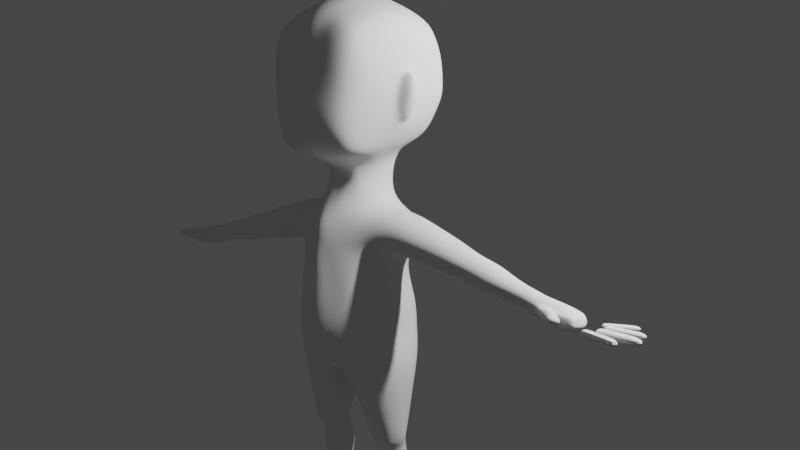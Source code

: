 # Source: cartoon-body-ready-for-rig.blend  (saved by Blender 2.91.10; exported with 4.5.12 LTS)
import bpy
from mathutils import Matrix  # noqa: F401  (used for matrix-valued properties, if any)

bpy.ops.wm.read_factory_settings(use_empty=True)
scene = bpy.context.scene
scene.name = 'Scene'

# ---- collections
col_collection = bpy.data.collections.new('Collection'); scene.collection.children.link(col_collection)

# ---- world
world_world = bpy.data.worlds.new('World'); scene.world = world_world
world_world.use_nodes = True; world_world.node_tree.nodes.clear()
_N = world_world.node_tree.nodes; _L = world_world.node_tree.links
n0 = _N.new('ShaderNodeOutputWorld'); n0.name = 'World Output'; n0.location = (300, 300)
n1 = _N.new('ShaderNodeBackground'); n1.name = 'Background'; n1.location = (10, 300)
n1.inputs[0].default_value = (0.05088, 0.05088, 0.05088, 1.0)
_L.new(n1.outputs[0], n0.inputs[0])
n0.is_active_output = True
world_world.color = (0.05088, 0.05088, 0.05088)
world_world.use_sun_shadow = False
world_world.sun_shadow_jitter_overblur = 0.0

# ---- cameras
cam_camera = bpy.data.cameras.new('Camera')
cam_camera.clip_end = 100.0
cam_camera.ortho_scale = 7.314

# ---- lights
light_light = bpy.data.lights.new('Light', 'POINT')
light_light.transmission_factor = 0.0
light_light.energy = 1000.0
light_light.shadow_soft_size = 0.1
light_light.shadow_maximum_resolution = 0.006
light_light.use_absolute_resolution = True

# ---- meshes
me_cube = bpy.data.meshes.new('Cube')
me_cube.from_pydata([(0.4308, -0.5134, -0.5281), (0.4661, -0.5, 0.5011), (0.4635, 0.434, -0.402), (0.4931, 0.4457, 0.5137), (0.3477, 0.4728, -0.429), (0.1464, 0.5189, -0.411), (0.0, 0.5357, -0.451), (0.0, 0.587, 0.6081), (0.1292, 0.5591, 0.6003), (0.3663, 0.4988, 0.5607), (0.5331, 0.4869, 0.3864), (0.5659, 0.5212, 0.2253), (0.5736, 0.5306, -0.0332), (0.5636, 0.524, -0.113), (0.5168, 0.4838, -0.2652), (0.4598, -0.3469, -0.555), (0.4852, -0.1206, -0.4938), (0.5023, 0.1092, -0.4951), (0.4903, 0.3271, -0.4606), (0.5299, 0.325, 0.5568), (0.561, 0.1067, 0.5995), (0.5444, -0.1566, 0.5892), (0.5062, -0.3544, 0.5482), (0.4938, -0.5384, 0.3719), (0.4919, -0.571, 0.2066), (0.4507, -0.5893, -0.07884), (0.4433, -0.5905, -0.1727), (0.4374, -0.5775, -0.364), (0.0, -0.5819, -0.6065), (0.1132, -0.5762, -0.578), (0.3262, -0.5323, -0.5862), (0.3525, -0.5479, 0.5483), (0.1299, -0.5763, 0.5896), (0.0, -0.5982, 0.6022), (0.0, 0.6581, -0.2962), (0.0, 0.7236, -0.1197), (0.0, 0.7571, 0.03976), (0.0, 0.7587, 0.2425), (0.0, 0.6979, 0.4477), (0.1274, 0.6335, -0.284), (0.1351, 0.7017, -0.1213), (0.1417, 0.7335, 0.05176), (0.1393, 0.7303, 0.2445), (0.1321, 0.6734, 0.4381), (0.3791, 0.5555, -0.2591), (0.4095, 0.6163, -0.09614), (0.4163, 0.6269, -0.01724), (0.4109, 0.6211, 0.2393), (0.3895, 0.5718, 0.4126), (0.5686, 0.3557, -0.3053), (0.631, 0.3838, -0.1346), (0.6434, 0.3872, -0.04801), (0.6344, 0.3765, 0.2287), (0.5914, 0.3508, 0.4068), (0.5916, 0.08846, -0.3294), (0.6096, 0.1016, -0.1755), (0.6285, 0.1074, -0.02556), (0.6219, 0.03237, 0.1479), (0.6297, 0.1176, 0.4286), (0.5567, -0.1849, -0.3417), (0.5976, -0.1587, -0.1927), (0.6116, -0.1667, -0.03563), (0.613, -0.09182, 0.1459), (0.6039, -0.1613, 0.4211), (0.5012, -0.3958, -0.3758), (0.5303, -0.4112, -0.1782), (0.5402, -0.4139, -0.08248), (0.5703, -0.4046, 0.2167), (0.5522, -0.3803, 0.3972), (0.3344, -0.6567, -0.3962), (0.328, -0.6725, -0.1836), (0.3332, -0.6688, -0.08099), (0.3634, -0.6459, 0.2184), (0.3643, -0.6117, 0.3973), (0.1264, -0.7246, -0.4364), (0.1324, -0.7632, -0.236), (0.1334, -0.7487, -0.01906), (0.1316, -0.7227, 0.2081), (0.1298, -0.6747, 0.4195), (0.0, -0.7514, -0.4423), (0.0, -0.7979, -0.2287), (0.0, -0.7907, -0.03288), (0.0, -0.7635, 0.2084), (0.0, -0.705, 0.4339), (0.0, 0.3136, -0.6427), (0.1047, 0.3105, -0.6436), (0.2582, 0.2498, -0.5816), (0.2923, 0.1106, -0.6585), (0.298, -0.03549, -0.6952), (0.0, -0.2305, -0.7333), (0.08428, -0.2463, -0.7383), (0.2427, -0.144, -0.6674), (0.3879, 0.3583, 0.6361), (0.1322, 0.3837, 0.7229), (0.0, 0.4132, 0.7324), (0.4086, 0.1181, 0.7053), (0.1372, 0.1382, 0.7933), (0.0, 0.1535, 0.8075), (0.3995, -0.1614, 0.6918), (0.1373, -0.1482, 0.7919), (0.0, -0.1535, 0.8027), (0.3758, -0.3809, 0.6278), (0.133, -0.4029, 0.7175), (0.0, -0.4165, 0.7272), (0.5929, 0.01453, -0.2963), (0.621, 0.06643, -0.174), (0.6503, 0.07162, -0.02597), (0.6722, 0.01775, 0.1493), (0.5862, -0.06829, -0.3027), (0.6172, -0.1206, -0.1852), (0.647, -0.1261, -0.03183), (0.6666, -0.07262, 0.1485), (0.6539, -0.004618, -0.2607), (0.7016, 0.02276, -0.1544), (0.761, 0.02645, -0.01296), (0.7274, -0.001703, 0.1252), (0.6518, -0.04645, -0.2621), (0.7034, -0.07191, -0.1557), (0.765, -0.07465, -0.01142), (0.7239, -0.04772, 0.123), (0.3594, -0.4136, -2.301), (0.4394, -0.2273, -1.137), (0.3983, 0.3822, -2.258), (0.4855, 0.2416, -1.165), (0.1706, 0.4515, -2.398), (0.0, 0.5244, -2.366), (0.0, 0.4265, -1.207), (0.1364, 0.3706, -1.225), (0.4279, 0.3128, -1.264), (0.4018, 0.3483, -1.373), (0.4745, 0.2925, -1.445), (0.3197, 0.3901, -1.858), (0.3861, 0.3991, -2.022), (0.4763, -0.1874, -2.259), (0.4992, 0.1522, -2.25), (0.522, 0.1353, -1.111), (0.5075, -0.05383, -1.084), (0.4042, -0.3032, -1.239), (0.3873, -0.3333, -1.355), (0.4414, -0.2638, -1.435), (0.3741, -0.4027, -1.92), (0.3638, -0.4274, -2.077), (0.0, -0.5527, -2.475), (0.1422, -0.4811, -2.475), (0.09286, -0.459, -1.194), (0.0, -0.51, -1.189), (0.0, 0.5615, -2.11), (0.0, 0.5417, -1.92), (0.0, 0.468, -1.548), (0.0, 0.4351, -1.435), (0.0, 0.4297, -1.328), (0.1569, 0.5141, -2.099), (0.1344, 0.4831, -1.887), (0.1151, 0.4165, -1.548), (0.1193, 0.4181, -1.426), (0.1279, 0.4067, -1.321), (0.354, -0.3701, -0.5845), (0.4662, 0.1516, -2.019), (0.4097, 0.1391, -1.81), (0.4773, 0.0909, -1.484), (0.4692, -0.1692, -2.038), (0.4329, -0.1576, -1.849), (0.4705, -0.1157, -1.498), (0.3834, 0.3742, -0.4658), (0.3865, 0.1147, -0.5684), (0.1349, 0.401, -0.518), (0.09619, -0.373, -0.6596), (0.3827, -0.06784, -0.5922), (0.1675, -0.5555, -2.18), (0.1685, -0.5386, -1.926), (0.1126, -0.5093, -1.51), (0.08542, -0.5222, -1.393), (0.0915, -0.5018, -1.287), (0.0, -0.6372, -2.191), (0.0, -0.6425, -1.934), (0.0, -0.5909, -1.497), (0.0, -0.555, -1.4), (0.0, -0.538, -1.297), (0.3133, 0.3871, -0.4877), (0.0, -0.3693, -0.6718), (0.0, 0.205, -2.629), (0.07942, 0.217, -2.578), (0.0, -0.2361, -2.662), (0.07741, -0.2592, -2.621), (0.3837, -0.2822, -0.5937), (0.3873, 0.2928, -0.5143), (0.0, 0.4143, -0.5454), (0.0879, 0.2917, -0.9877), (0.0, 0.3089, -1.001), (0.3054, 0.1141, -1.019), (0.2999, -0.05734, -0.9825), (0.2878, -0.3716, -0.6215), (0.08004, -0.3027, -0.9809), (0.0, -0.3143, -0.9953), (0.0, -0.219, -0.8541), (0.0783, -0.2264, -0.8493), (0.1997, -0.18, -0.8466), (0.257, -0.03294, -0.8381), (0.2488, 0.1029, -0.8277), (0.2254, -0.2212, -0.9933), (0.07924, 0.271, -0.811), (0.0, 0.2613, -0.8131), (0.4131, 0.1303, -1.098), (0.1224, 0.3327, -1.123), (0.08795, -0.4039, -1.098), (0.3973, -0.06902, -1.06), (0.0, -0.4295, -1.103), (0.2238, 0.2221, -0.8071), (0.2277, 0.2231, -1.037), (0.0, 0.3764, -1.121), (0.3725, 0.3204, -1.149), (0.3023, -0.2449, -1.088), (0.5817, 0.2991, -1.275), (0.6133, 0.2403, -1.188), (0.6366, 0.138, -1.129), (0.6381, -0.01893, -1.106), (0.5958, -0.1612, -1.132), (0.569, -0.2418, -1.216), (0.5392, -0.2766, -1.324), (0.5347, -0.2351, -1.421), (0.5435, -0.09394, -1.462), (0.5625, 0.07761, -1.464), (0.5695, 0.248, -1.437), (0.555, 0.3191, -1.373), (1.15, 0.2225, -1.437), (0.948, 0.2566, -1.384), (0.7456, 0.2844, -1.321), (0.7716, 0.2316, -1.241), (0.9671, 0.2174, -1.306), (1.165, 0.1971, -1.363), (1.384, 0.1713, -1.487), (0.791, 0.1429, -1.176), (0.9816, 0.1455, -1.244), (1.176, 0.137, -1.306), (1.407, 0.09867, -1.379), (0.7987, 0.01964, -1.149), (0.985, 0.04249, -1.21), (1.182, 0.04855, -1.274), (1.384, 0.04672, -1.356), (0.7697, -0.1115, -1.165), (0.9687, -0.07456, -1.215), (1.171, -0.05065, -1.269), (1.381, -0.03412, -1.353), (0.7361, -0.2058, -1.23), (0.9411, -0.1737, -1.273), (1.15, -0.1425, -1.322), (1.366, -0.1142, -1.395), (0.702, -0.245, -1.325), (0.9082, -0.2169, -1.359), (1.124, -0.1858, -1.406), (1.347, -0.1537, -1.463), (0.6729, -0.2083, -1.428), (0.8725, -0.181, -1.464), (1.098, -0.1554, -1.519), (1.326, -0.1293, -1.554), (0.6584, -0.0797, -1.468), (0.8638, -0.06985, -1.52), (1.096, -0.0608, -1.578), (1.321, -0.0482, -1.596), (0.6785, 0.06881, -1.482), (0.8783, 0.06114, -1.538), (1.107, 0.0569, -1.594), (1.326, 0.0516, -1.607), (0.7118, 0.2101, -1.459), (0.9101, 0.1742, -1.508), (1.125, 0.1482, -1.563), (1.336, 0.1263, -1.584), (0.7222, 0.2827, -1.403), (0.9271, 0.242, -1.457), (1.136, 0.2069, -1.509), (1.425, 0.1317, -1.55), (0.3124, 0.3339, -1.641), (0.3748, -0.3876, -1.706), (0.0, 0.4999, -1.731), (0.1176, 0.4453, -1.705), (0.4025, 0.1172, -1.598), (0.4169, -0.1429, -1.631), (0.1447, -0.5164, -1.692), (0.0, -0.6103, -1.695), (0.2287, 0.5025, -0.4095), (0.2149, 0.5335, 0.5834), (0.1927, -0.5603, -0.5652), (0.2097, -0.559, 0.5717), (0.2424, 0.6016, -0.2769), (0.2472, 0.6646, -0.1201), (0.2416, 0.6963, 0.0479), (0.2296, 0.6952, 0.2375), (0.2186, 0.6417, 0.4274), (0.1956, -0.6986, -0.4273), (0.1994, -0.7347, -0.2326), (0.2047, -0.7221, -0.01934), (0.2081, -0.6994, 0.2037), (0.2084, -0.654, 0.4092), (0.185, 0.297, -0.6388), (0.1605, -0.2336, -0.7245), (0.2197, 0.3663, 0.6989), (0.2277, 0.1292, 0.7639), (0.2266, -0.1478, 0.7615), (0.2167, -0.3927, 0.6919), (0.2775, 0.4656, -2.298), (0.2381, 0.3462, -1.212), (0.18, -0.3643, -0.6443), (0.2099, 0.3929, -0.5163), (0.2568, -0.4816, -2.369), (0.1882, -0.4062, -1.18), (0.2104, 0.3899, -1.523), (0.2499, 0.3829, -1.4), (0.266, 0.3544, -1.293), (0.2047, 0.4468, -1.882), (0.2296, 0.4812, -2.082), (0.2204, -0.459, -1.512), (0.2332, -0.4307, -1.386), (0.2313, -0.4099, -1.274), (0.2528, -0.5059, -2.15), (0.252, -0.4833, -1.924), (0.1407, -0.2741, -0.9781), (0.1414, -0.2092, -0.842), (0.176, 0.271, -0.986), (0.1645, -0.3585, -1.091), (0.164, 0.2491, -0.8078), (0.2136, 0.3156, -1.121), (0.2388, -0.4665, -1.697), (0.1966, 0.4128, -1.689), (0.4645, 0.1337, -3.236), (0.3463, 0.4107, -2.426), (0.5482, 0.05719, -3.276), (0.4665, 0.3229, -2.396), (0.5582, 0.008069, -3.238), (0.5574, 0.1155, -2.394), (0.522, -0.07456, -3.24), (0.5338, -0.1734, -2.403), (0.4699, -0.1323, -3.242), (0.4132, -0.3803, -2.433), (0.313, -0.1378, -3.243), (0.2596, -0.4313, -2.487), (0.2526, -0.09214, -3.242), (0.16, -0.3957, -2.569), (0.2259, -0.02746, -3.276), (0.0979, -0.1841, -2.682), (0.2466, 0.06948, -3.236), (0.1063, 0.1899, -2.649), (0.3054, 0.1313, -3.236), (0.1934, 0.3966, -2.507), (0.4039, 0.3395, -2.581), (0.4342, 0.2686, -2.758), (0.4503, 0.1946, -3.054), (0.4578, 0.1591, -3.164), (0.5147, 0.2537, -2.56), (0.5303, 0.1922, -2.743), (0.5276, 0.1318, -3.049), (0.5284, 0.1043, -3.163), (0.59, 0.07737, -2.562), (0.587, 0.04912, -2.75), (0.5676, 0.02535, -3.052), (0.5616, 0.01563, -3.163), (0.5665, -0.1516, -2.572), (0.5633, -0.1268, -2.76), (0.5454, -0.09836, -3.055), (0.5395, -0.08347, -3.165), (0.4542, -0.3208, -2.592), (0.4664, -0.2563, -2.771), (0.4674, -0.1892, -3.058), (0.4687, -0.1557, -3.166), (0.2634, -0.3657, -2.636), (0.2761, -0.2862, -2.813), (0.294, -0.2055, -3.074), (0.3039, -0.1651, -3.171), (0.1687, -0.3047, -2.697), (0.1918, -0.2228, -2.878), (0.222, -0.1484, -3.094), (0.2395, -0.1134, -3.175), (0.1254, -0.1169, -2.79), (0.1558, -0.07427, -2.951), (0.1934, -0.03917, -3.115), (0.215, -0.025, -3.178), (0.1389, 0.1595, -2.757), (0.1743, 0.1305, -2.929), (0.2131, 0.09845, -3.109), (0.2339, 0.08169, -3.176), (0.2211, 0.3283, -2.649), (0.25, 0.2603, -2.826), (0.28, 0.1909, -3.078), (0.2947, 0.1555, -3.17), (0.3179, -0.1378, -3.269), (0.2981, -0.09651, -3.317), (0.4588, -0.1153, -3.285), (0.4417, -0.09818, -3.326), (0.4977, -0.09398, -3.27), (0.5195, -0.04763, -3.296), (0.2911, -0.06138, -3.355), (0.4339, -0.07438, -3.366), (0.5105, -0.01764, -3.33), (0.4292, 0.1489, -3.921), (0.4624, 0.1602, -3.342), (0.4817, 0.08198, -3.819), (0.4994, 0.08281, -3.702), (0.4704, 0.08145, -3.921), (0.5275, 0.08434, -3.342), (0.462, 0.01107, -3.925), (0.4956, -0.003131, -3.377), (0.4042, -0.0156, -3.929), (0.4304, -0.05566, -3.413), (0.5211, 0.08445, -3.573), (0.5389, 0.08582, -3.477), (0.3203, 0.008807, -3.928), (0.2896, -0.03488, -3.404), (0.4689, 0.184, -3.477), (0.4586, 0.1774, -3.573), (0.2688, 0.07857, -3.921), (0.2198, 0.02823, -3.342), (0.2901, 0.1383, -3.921), (0.2456, 0.1187, -3.342), (0.3435, 0.1745, -3.921), (0.3156, 0.1778, -3.342), (0.4459, 0.1657, -3.702), (0.4357, 0.1556, -3.819), (0.513, -0.02009, -3.5), (0.502, -0.01479, -3.589), (0.4855, -0.004839, -3.715), (0.4712, 0.004797, -3.827), (0.4291, -0.06935, -3.523), (0.4225, -0.05823, -3.604), (0.4143, -0.04052, -3.726), (0.4081, -0.02532, -3.833), (0.2847, -0.03822, -3.517), (0.2931, -0.02688, -3.6), (0.3048, -0.01167, -3.723), (0.3143, 0.000875, -3.831), (0.2018, 0.05303, -3.477), (0.2182, 0.06389, -3.573), (0.2392, 0.07131, -3.703), (0.2572, 0.07596, -3.82), (0.2336, 0.1527, -3.477), (0.2478, 0.1536, -3.573), (0.2659, 0.1482, -3.702), (0.2807, 0.1424, -3.819), (0.3167, 0.2153, -3.477), (0.3245, 0.2092, -3.573), (0.333, 0.1954, -3.702), (0.3394, 0.1828, -3.819), (0.4291, 0.1576, -4.002), (0.4702, 0.08942, -4.002), (0.3202, 0.01491, -4.004), (0.2692, 0.08671, -4.002), (0.3437, 0.1842, -4.002), (0.4621, 0.01735, -4.004), (0.4042, -0.009909, -4.005), (0.2906, 0.1474, -4.002), (0.2795, -0.2629, -4.254), (0.2743, -0.2544, -4.057), (0.2795, 0.08982, -4.254), (0.4821, -0.2629, -4.254), (0.4872, -0.2544, -4.057), (0.4821, 0.08982, -4.254), (0.2474, -0.3235, -4.193), (0.2474, 0.1504, -4.193), (0.5142, 0.1504, -4.193), (0.5142, -0.3235, -4.193), (0.2573, -0.08656, -4.256), (0.2489, -0.3077, -4.113), (0.2508, -0.08656, -4.045), (0.2454, 0.1567, -4.24), (0.3808, 0.1258, -4.256), (0.5162, 0.1567, -4.24), (0.5043, -0.08656, -4.256), (0.5107, -0.08656, -4.045), (0.5162, -0.3299, -4.24), (0.3808, -0.2989, -4.256), (0.3808, -0.2889, -4.046), (0.2454, -0.3299, -4.24), (0.2489, 0.1346, -4.113), (0.5126, 0.1346, -4.113), (0.5126, -0.3077, -4.113), (0.3808, -0.4123, -4.193), (0.5642, -0.08656, -4.193), (0.3808, 0.2392, -4.193), (0.1973, -0.08656, -4.193), (0.1994, -0.08656, -4.112), (0.3808, 0.2175, -4.112), (0.5622, -0.08656, -4.112), (0.3808, -0.3906, -4.112), (0.3808, -0.08656, -4.259), (0.3808, -0.08656, -4.025), (0.3808, -0.4213, -4.24), (0.5671, -0.08656, -4.24), (0.3808, 0.2482, -4.24), (0.1945, -0.08656, -4.24), (0.4668, 0.1354, -4.06), (0.3652, 0.1867, -4.059), (0.2771, 0.1313, -4.059), (0.2424, -0.001349, -4.061), (0.2909, -0.03217, -4.029), (0.3902, -0.04306, -4.019), (0.4786, -0.03114, -4.029), (0.5095, -0.0002516, -4.061), (1.294, 0.1666, -1.519), (1.36, 0.1552, -1.523), (2.047, 0.1055, -1.648), (1.518, 0.1375, -1.514), (2.06, 0.09253, -1.603), (2.067, 0.05705, -1.569), (2.07, 0.003921, -1.557), (2.067, -0.04958, -1.568), (2.056, -0.09015, -1.601), (2.042, -0.1056, -1.647), (2.027, -0.09087, -1.694), (2.017, -0.05041, -1.727), (2.014, 0.004218, -1.739), (2.018, 0.05725, -1.726), (2.032, 0.09231, -1.693), (1.936, 0.1044, -1.619), (1.81, 0.1146, -1.588), (1.656, 0.1365, -1.55), (1.58, 0.1409, -1.53), (1.587, 0.1299, -1.465), (1.665, 0.1245, -1.488), (1.82, 0.1024, -1.539), (1.948, 0.09211, -1.575), (1.569, 0.1009, -1.416), (1.655, 0.09131, -1.442), (1.82, 0.06893, -1.502), (1.952, 0.05866, -1.542), (1.573, 0.02261, -1.393), (1.659, 0.01694, -1.422), (1.824, 0.009113, -1.487), (1.956, 0.005535, -1.529), (1.569, -0.05857, -1.402), (1.655, -0.05956, -1.432), (1.82, -0.05176, -1.497), (1.952, -0.04814, -1.539), (1.553, -0.1281, -1.448), (1.64, -0.123, -1.476), (1.808, -0.09993, -1.533), (1.942, -0.08941, -1.572), (1.533, -0.1584, -1.516), (1.62, -0.1498, -1.539), (1.792, -0.1193, -1.583), (1.927, -0.1055, -1.617), (1.511, -0.1352, -1.595), (1.6, -0.1282, -1.611), (1.775, -0.1024, -1.637), (1.913, -0.0908, -1.664), (1.5, -0.06523, -1.641), (1.589, -0.0644, -1.654), (1.765, -0.05409, -1.673), (1.903, -0.04944, -1.696), (1.5, 0.02491, -1.655), (1.587, 0.01863, -1.669), (1.763, 0.009938, -1.685), (1.9, 0.005993, -1.708), (1.508, 0.1028, -1.635), (1.594, 0.09262, -1.65), (1.768, 0.06956, -1.67), (1.905, 0.05904, -1.695), (1.556, 0.1304, -1.592), (1.633, 0.1247, -1.609), (1.792, 0.1025, -1.636), (1.921, 0.09223, -1.663), (2.089, -0.09065, -1.725), (2.143, -0.09337, -1.637), (2.089, 0.09009, -1.725), (2.121, 0.09196, -1.609), (2.453, -0.09766, -1.807), (2.488, -0.09766, -1.675), (2.453, 0.09724, -1.807), (2.488, 0.09724, -1.675), (2.069, -0.0005678, -1.75), (2.134, -0.1034, -1.675), (2.115, -0.0005599, -1.579), (2.113, 0.1157, -1.668), (2.286, 0.09179, -1.782), (2.333, 0.09179, -1.637), (2.468, -0.0002128, -1.827), (2.502, -0.1212, -1.747), (2.286, -0.09228, -1.782), (2.312, -0.09638, -1.669), (2.309, 0.1256, -1.71), (2.547, -0.0001412, -1.766), (2.304, -0.1072, -1.708), (2.277, -0.0002622, -1.81), (2.341, -0.0002622, -1.609), (2.076, -0.04799, -1.746), (2.12, -0.0487, -1.586), (2.458, -0.05104, -1.817), (2.52, -0.07567, -1.756), (2.282, -0.0478, -1.795), (2.337, -0.0478, -1.624), (2.076, 0.04694, -1.746), (2.12, 0.04765, -1.586), (2.458, 0.04927, -1.817), (2.282, 0.04602, -1.796), (2.337, 0.04602, -1.623), (2.187, 0.09094, -1.754), (2.227, 0.09187, -1.623), (2.188, -0.09146, -1.754), (2.23, -0.08926, -1.632), (2.211, 0.1207, -1.689), (2.213, -0.1109, -1.712), (2.173, -0.000415, -1.78), (2.228, -0.000411, -1.594), (2.228, -0.04825, -1.605), (2.179, -0.0479, -1.771), (2.228, 0.04684, -1.604), (2.179, 0.04648, -1.771), (2.26, -0.1865, -1.644), (2.255, -0.2001, -1.69), (2.34, -0.125, -1.633), (2.335, -0.1487, -1.741), (2.291, -0.1611, -1.615), (2.28, -0.195, -1.734), (2.365, -0.2665, -1.649), (2.359, -0.2695, -1.698), (2.407, -0.1801, -1.64), (2.41, -0.1826, -1.703), (2.387, -0.2173, -1.615), (2.372, -0.2413, -1.73), (2.442, -0.328, -1.633), (2.43, -0.3379, -1.675), (2.517, -0.2673, -1.671), (2.516, -0.2731, -1.683), (2.508, -0.2657, -1.633), (2.487, -0.305, -1.713), (2.298, 0.1087, -1.746), (2.321, 0.1087, -1.673), (2.475, -0.1094, -1.777), (2.493, -0.1094, -1.711), (2.475, 0.109, -1.777), (2.501, -0.000177, -1.797), (2.308, -0.1018, -1.689), (2.295, -0.09972, -1.745), (2.485, -0.06335, -1.787), (2.485, 0.06138, -1.787), (2.501, 0.1207, -1.747), (2.512, -0.0002128, -1.666), (2.497, -0.05104, -1.671), (2.497, 0.04927, -1.67), (2.52, 0.07349, -1.757), (2.493, 0.109, -1.711), (2.505, 0.06078, -1.713), (2.523, -0.0001807, -1.715), (2.504, -0.06275, -1.713), (1.469, 0.1202, -1.454), (1.393, 0.1434, -1.446), (1.328, 0.1535, -1.422), (1.257, 0.2032, -1.461)], [], [(38, 7, 8, 43), (34, 35, 40, 39), (35, 36, 41, 40), (36, 37, 42, 41), (37, 38, 43, 42), (279, 283, 44, 4), (287, 280, 9, 48), (283, 284, 45, 44), (284, 285, 46, 45), (285, 286, 47, 46), (286, 287, 48, 47), (46, 12, 13, 45), (47, 11, 12, 46), (48, 10, 11, 47), (4, 44, 14, 2), (48, 9, 3, 10), (45, 13, 14, 44), (6, 5, 165, 186), (22, 1, 23, 68), (13, 12, 51, 50), (12, 11, 52, 51), (11, 10, 53, 52), (65, 26, 27, 64), (18, 49, 54, 17), (53, 19, 20, 58), (49, 50, 55, 54), (50, 51, 56, 55), (51, 52, 57, 56), (52, 53, 58, 57), (54, 59, 16, 17), (58, 63, 62, 57), (20, 21, 63, 58), (16, 59, 64, 15), (63, 21, 22, 68), (59, 60, 65, 64), (60, 61, 66, 65), (61, 62, 67, 66), (62, 63, 68, 67), (14, 49, 18, 2), (64, 27, 0, 15), (66, 25, 26, 65), (67, 24, 25, 66), (68, 23, 24, 67), (3, 19, 53, 10), (27, 26, 70, 69), (26, 25, 71, 70), (25, 24, 72, 71), (24, 23, 73, 72), (292, 282, 32, 78), (288, 289, 75, 74), (289, 290, 76, 75), (290, 291, 77, 76), (291, 292, 78, 77), (29, 74, 79, 28), (78, 32, 33, 83), (74, 75, 80, 79), (75, 76, 81, 80), (76, 77, 82, 81), (77, 78, 83, 82), (27, 69, 30, 0), (23, 1, 31, 73), (0, 30, 191, 156), (281, 288, 74, 29), (279, 4, 178, 302), (90, 166, 179, 89), (86, 185, 164, 87), (296, 297, 98, 95), (16, 167, 164, 17), (88, 167, 184, 91), (280, 8, 93, 295), (294, 301, 166, 90), (2, 18, 185, 163), (19, 92, 95, 20), (8, 7, 94, 93), (298, 282, 31, 101), (295, 93, 96, 296), (93, 94, 97, 96), (97, 100, 99, 96), (95, 98, 21, 20), (21, 98, 101, 22), (9, 92, 19, 3), (297, 99, 102, 298), (99, 100, 103, 102), (103, 33, 32, 102), (101, 31, 1, 22), (14, 13, 50, 49), (6, 34, 39, 5), (61, 60, 109, 110), (59, 54, 104, 108), (56, 57, 107, 106), (54, 55, 105, 104), (62, 61, 110, 111), (60, 59, 108, 109), (57, 62, 111, 107), (55, 56, 106, 105), (107, 111, 119, 115), (106, 107, 115, 114), (104, 105, 113, 112), (111, 110, 118, 119), (109, 108, 116, 117), (108, 104, 112, 116), (105, 106, 114, 113), (110, 109, 117, 118), (114, 115, 119, 118), (113, 114, 118, 117), (112, 113, 117, 116), (569, 561, 593, 596), (146, 147, 152, 151), (273, 148, 153, 274), (148, 149, 154, 153), (127, 300, 307, 155), (314, 313, 141, 140), (309, 132, 122, 299), (322, 308, 152, 274), (306, 305, 153, 154), (149, 150, 155, 154), (150, 126, 127, 155), (182, 183, 143, 142), (160, 161, 140, 141), (158, 161, 160, 157), (181, 180, 125, 124), (271, 275, 158, 131), (163, 185, 86, 178), (160, 141, 120, 133), (275, 276, 161, 158), (272, 140, 161, 276), (132, 157, 134, 122), (156, 191, 91, 184), (157, 160, 133, 134), (178, 4, 2, 163), (184, 167, 16, 15), (184, 15, 0, 156), (321, 277, 169, 314), (311, 171, 170, 310), (312, 172, 171, 311), (312, 304, 144, 172), (313, 303, 120, 141), (143, 168, 173, 142), (172, 144, 145, 177), (168, 169, 174, 173), (277, 170, 175, 278), (170, 171, 176, 175), (171, 172, 177, 176), (211, 205, 190, 199), (302, 178, 86, 293), (181, 183, 182, 180), (179, 166, 29, 28), (164, 185, 18, 17), (301, 191, 30, 281), (164, 167, 88, 87), (189, 208, 207, 198), (127, 126, 209, 203), (304, 318, 204, 144), (300, 320, 210, 123), (319, 293, 86, 207), (189, 190, 205, 202), (193, 206, 204, 192), (125, 146, 151, 124), (194, 195, 90, 89), (207, 86, 87, 198), (197, 198, 87, 88), (199, 190, 197, 196), (197, 88, 91, 196), (200, 201, 84, 85), (187, 188, 201, 200), (136, 205, 211, 121), (318, 211, 199, 315), (190, 189, 198, 197), (317, 187, 200, 319), (315, 199, 196, 316), (193, 192, 195, 194), (308, 131, 132, 309), (202, 205, 136, 135), (202, 210, 208, 189), (186, 165, 85, 84), (204, 206, 145, 144), (132, 131, 158, 157), (316, 294, 90, 195), (202, 135, 123, 210), (320, 203, 187, 317), (203, 209, 188, 187), (300, 123, 128, 307), (227, 213, 214, 231), (231, 214, 215, 235), (235, 215, 216, 239), (239, 216, 217, 243), (247, 218, 219, 251), (255, 220, 221, 259), (259, 221, 222, 263), (263, 222, 223, 267), (307, 306, 154, 155), (217, 218, 247, 243), (243, 247, 248, 244), (244, 248, 249, 245), (495, 266, 265, 269), (644, 224, 229, 643), (267, 223, 212, 226), (269, 268, 225, 224), (262, 261, 265, 266), (265, 264, 268, 269), (264, 263, 267, 268), (258, 257, 261, 262), (261, 260, 264, 265), (260, 259, 263, 264), (250, 249, 253, 254), (257, 256, 260, 261), (256, 255, 259, 260), (253, 257, 258, 254), (249, 248, 252, 253), (248, 247, 251, 252), (219, 220, 255, 251), (251, 255, 256, 252), (252, 256, 257, 253), (242, 241, 245, 246), (641, 234, 518, 514), (241, 240, 244, 245), (240, 239, 243, 244), (234, 233, 237, 238), (237, 236, 240, 241), (236, 235, 239, 240), (643, 229, 233, 234), (233, 232, 236, 237), (232, 231, 235, 236), (498, 641, 514, 513), (229, 228, 232, 233), (228, 227, 231, 232), (226, 212, 213, 227), (224, 225, 228, 229), (268, 267, 226, 225), (223, 222, 130, 129), (222, 221, 159, 130), (221, 220, 162, 159), (220, 219, 139, 162), (219, 218, 138, 139), (218, 217, 137, 138), (217, 216, 121, 137), (216, 215, 136, 121), (215, 214, 135, 136), (214, 213, 123, 135), (225, 226, 227, 228), (169, 277, 278, 174), (310, 170, 277, 321), (139, 272, 276, 162), (159, 162, 276, 275), (130, 159, 275, 271), (305, 322, 274, 153), (147, 273, 274, 152), (130, 271, 322, 305), (139, 310, 321, 272), (210, 320, 317, 208), (196, 91, 294, 316), (152, 308, 309, 151), (192, 315, 316, 195), (208, 317, 319, 207), (204, 318, 315, 192), (200, 85, 293, 319), (127, 203, 320, 300), (121, 211, 318, 304), (166, 301, 281, 29), (165, 302, 293, 85), (168, 143, 303, 313), (137, 121, 304, 312), (137, 312, 311, 138), (138, 311, 310, 139), (272, 321, 314, 140), (213, 212, 128, 123), (212, 223, 129, 128), (129, 130, 305, 306), (271, 131, 308, 322), (151, 309, 299, 124), (169, 168, 313, 314), (98, 297, 298, 101), (92, 295, 296, 95), (102, 32, 282, 298), (91, 191, 301, 294), (9, 280, 295, 92), (96, 99, 297, 296), (5, 279, 302, 165), (30, 69, 288, 281), (72, 73, 292, 291), (71, 72, 291, 290), (70, 71, 290, 289), (69, 70, 289, 288), (73, 31, 282, 292), (42, 43, 287, 286), (41, 42, 286, 285), (40, 41, 285, 284), (39, 40, 284, 283), (43, 8, 280, 287), (5, 39, 283, 279), (331, 362, 366, 333), (343, 324, 326, 347), (347, 326, 328, 351), (351, 328, 330, 355), (355, 330, 332, 359), (360, 359, 363, 364), (363, 334, 336, 367), (367, 336, 338, 371), (371, 338, 340, 375), (375, 340, 342, 379), (381, 345, 346, 382), (380, 344, 345, 381), (379, 343, 344, 380), (332, 334, 363, 359), (339, 378, 382, 341), (378, 377, 381, 382), (377, 376, 380, 381), (376, 375, 379, 380), (337, 374, 378, 339), (374, 373, 377, 378), (373, 372, 376, 377), (372, 371, 375, 376), (335, 370, 374, 337), (370, 369, 373, 374), (369, 368, 372, 373), (368, 367, 371, 372), (333, 366, 370, 335), (366, 365, 369, 370), (365, 364, 368, 369), (364, 363, 367, 368), (382, 346, 323, 341), (362, 361, 365, 366), (361, 360, 364, 365), (329, 358, 362, 331), (358, 357, 361, 362), (357, 356, 360, 361), (356, 355, 359, 360), (327, 354, 358, 329), (354, 353, 357, 358), (353, 352, 356, 357), (352, 351, 355, 356), (325, 350, 354, 327), (350, 349, 353, 354), (349, 348, 352, 353), (348, 347, 351, 352), (323, 346, 350, 325), (346, 345, 349, 350), (345, 344, 348, 349), (344, 343, 347, 348), (379, 342, 324, 343), (342, 340, 181, 124), (340, 338, 183, 181), (338, 336, 143, 183), (336, 334, 303, 143), (334, 332, 120, 303), (332, 330, 133, 120), (330, 328, 134, 133), (328, 326, 122, 134), (326, 324, 299, 122), (324, 342, 124, 299), (333, 335, 384, 383), (383, 384, 386, 385), (385, 386, 388, 387), (327, 329, 387, 388), (331, 333, 383, 385), (329, 331, 385, 387), (384, 335, 337, 389), (386, 384, 389, 390), (388, 386, 390, 391), (327, 388, 391, 325), (423, 427, 404, 400), (410, 435, 439, 412), (403, 397, 399, 416), (416, 399, 401, 420), (427, 431, 408, 404), (414, 395, 394, 415), (439, 415, 392, 412), (407, 402, 395, 414), (428, 409, 411, 432), (432, 411, 413, 436), (435, 434, 438, 439), (393, 397, 403, 406), (406, 403, 402, 407), (415, 394, 396, 392), (434, 433, 437, 438), (433, 432, 436, 437), (408, 431, 435, 410), (431, 430, 434, 435), (430, 429, 433, 434), (429, 428, 432, 433), (413, 393, 406, 436), (436, 406, 407, 437), (437, 407, 414, 438), (438, 414, 415, 439), (405, 409, 428, 424), (424, 428, 429, 425), (425, 429, 430, 426), (426, 430, 431, 427), (398, 419, 423, 400), (419, 418, 422, 423), (418, 417, 421, 422), (417, 416, 420, 421), (396, 394, 419, 398), (394, 395, 418, 419), (395, 402, 417, 418), (402, 403, 416, 417), (401, 405, 424, 420), (420, 424, 425, 421), (421, 425, 426, 422), (422, 426, 427, 423), (393, 413, 341, 323), (413, 411, 339, 341), (411, 409, 337, 339), (409, 405, 389, 337), (405, 401, 390, 389), (401, 399, 391, 390), (399, 397, 325, 391), (397, 393, 323, 325), (392, 396, 441, 440), (404, 408, 443, 442), (396, 398, 445, 441), (400, 404, 442, 446), (408, 410, 447, 443), (412, 392, 440, 444), (398, 400, 446, 445), (410, 412, 444, 447), (454, 459, 477, 476), (459, 449, 460, 477), (476, 477, 470, 455), (455, 470, 478, 475), (475, 478, 471, 456), (456, 471, 479, 474), (479, 465, 452, 472), (474, 479, 472, 457), (457, 472, 480, 473), (472, 452, 468, 480), (480, 468, 449, 459), (473, 480, 459, 454), (450, 462, 481, 458), (462, 453, 464, 481), (481, 464, 451, 467), (458, 481, 467, 448), (482, 460, 449, 468), (465, 482, 468, 452), (451, 466, 483, 467), (466, 457, 473, 483), (483, 473, 454, 469), (467, 483, 469, 448), (453, 463, 484, 464), (463, 456, 474, 484), (484, 474, 457, 466), (464, 484, 466, 451), (450, 461, 485, 462), (461, 455, 475, 485), (485, 475, 456, 463), (462, 485, 463, 453), (448, 469, 486, 458), (469, 454, 476, 486), (486, 476, 455, 461), (458, 486, 461, 450), (487, 488, 444, 440), (488, 489, 447, 444), (489, 490, 443, 447), (490, 491, 442, 443), (491, 492, 446, 442), (492, 493, 445, 446), (493, 494, 441, 445), (494, 487, 440, 441), (479, 471, 487, 494), (465, 479, 494, 493), (482, 465, 493, 492), (460, 482, 492, 491), (477, 460, 491, 490), (470, 477, 490, 489), (478, 470, 489, 488), (471, 478, 488, 487), (245, 249, 250, 246), (270, 496, 230, 498), (560, 569, 596, 592), (518, 234, 238, 522), (522, 238, 242, 526), (526, 242, 246, 530), (530, 246, 250, 534), (534, 250, 254, 538), (538, 254, 258, 542), (542, 258, 262, 546), (546, 262, 266, 550), (266, 270, 554, 550), (238, 237, 241, 242), (509, 557, 510, 497), (557, 556, 511, 510), (556, 555, 512, 511), (508, 553, 557, 509), (553, 552, 556, 557), (552, 551, 555, 556), (551, 550, 554, 555), (507, 549, 553, 508), (549, 548, 552, 553), (548, 547, 551, 552), (547, 546, 550, 551), (506, 545, 549, 507), (545, 544, 548, 549), (544, 543, 547, 548), (543, 542, 546, 547), (505, 541, 545, 506), (541, 540, 544, 545), (540, 539, 543, 544), (539, 538, 542, 543), (504, 537, 541, 505), (537, 536, 540, 541), (536, 535, 539, 540), (535, 534, 538, 539), (503, 533, 537, 504), (533, 532, 536, 537), (532, 531, 535, 536), (531, 530, 534, 535), (502, 529, 533, 503), (529, 528, 532, 533), (528, 527, 531, 532), (527, 526, 530, 531), (501, 525, 529, 502), (525, 524, 528, 529), (524, 523, 527, 528), (523, 522, 526, 527), (500, 521, 525, 501), (521, 520, 524, 525), (520, 519, 523, 524), (519, 518, 522, 523), (499, 517, 521, 500), (517, 516, 520, 521), (516, 515, 519, 520), (515, 514, 518, 519), (554, 270, 498, 513), (497, 510, 517, 499), (510, 511, 516, 517), (511, 512, 515, 516), (495, 644, 230, 496), (644, 643, 642, 230), (592, 596, 576, 622, 570), (596, 593, 571, 623, 576), (576, 623, 637, 632), (570, 622, 626, 564), (589, 631, 627, 572), (583, 630, 624, 562), (562, 624, 629, 574), (594, 597, 567, 558), (603, 590, 579, 598), (601, 585, 574, 594), (602, 588, 568, 599), (600, 582, 559, 595), (599, 568, 582, 600), (598, 579, 585, 601), (573, 625, 628, 578), (593, 561, 588, 602), (592, 570, 590, 603), (630, 583, 572, 627), (555, 554, 513, 512), (560, 587, 508, 509), (587, 566, 507, 508), (566, 581, 506, 507), (581, 558, 505, 506), (558, 567, 504, 505), (567, 559, 503, 504), (559, 582, 502, 503), (582, 568, 501, 502), (568, 588, 500, 501), (588, 561, 499, 500), (512, 513, 514, 515), (560, 592, 603, 587), (571, 593, 602, 591), (566, 598, 601, 581), (580, 599, 600, 586), (586, 600, 595, 575), (591, 602, 599, 580), (581, 601, 594, 558), (587, 603, 598, 566), (574, 629, 578, 597, 594), (561, 569, 497, 499), (569, 560, 509, 497), (567, 597, 609, 605), (575, 595, 608, 606), (578, 628, 575, 606, 607), (559, 567, 605, 604), (595, 559, 604, 608), (597, 578, 607, 609), (606, 608, 614, 612), (607, 606, 612, 613), (604, 605, 611, 610), (605, 609, 615, 611), (609, 607, 613, 615), (608, 604, 610, 614), (615, 613, 619, 621), (614, 610, 616, 620), (612, 614, 620, 618), (613, 612, 618, 619), (610, 611, 617, 616), (611, 615, 621, 617), (617, 621, 620, 616), (621, 619, 618, 620), (579, 572, 583, 585), (570, 564, 589, 590), (627, 577, 584, 630), (565, 571, 591, 635), (626, 632, 636, 631), (580, 586, 634, 633), (634, 586, 575, 563), (635, 591, 580, 633), (585, 583, 562, 574), (590, 589, 572, 579), (625, 563, 575, 628), (624, 573, 578, 629), (630, 584, 573, 624), (631, 636, 577, 627), (622, 576, 632, 626), (623, 571, 565, 637), (636, 632, 637, 638), (577, 639, 640, 584), (633, 639, 638, 635), (563, 625, 640, 634), (584, 640, 625, 573), (637, 565, 635, 638), (631, 589, 564, 626), (577, 636, 638, 639), (230, 642, 641, 498), (642, 643, 234, 641), (266, 495, 496, 270), (128, 129, 306, 307), (644, 495, 269, 224), (634, 640, 639, 633)])
me_cube.polygons.foreach_set('use_smooth', [True] * 619)
_uv = me_cube.uv_layers.new(name='UVMap')
_uv.uv.foreach_set('vector', [0.5884, 0.3713, 0.6302, 0.3698, 0.6349, 0.3915, 0.5915, 0.3946, 0.4174, 0.3715, 0.4621, 0.3728, 0.4608, 0.3975, 0.4146, 0.395, 0.4621, 0.3728, 0.4821, 0.3731, 0.4815, 0.3979, 0.4608, 0.3975, 0.4821, 0.3731, 0.5453, 0.3726, 0.5468, 0.397, 0.4815, 0.3979, 0.5453, 0.3726, 0.5884, 0.3713, 0.5915, 0.3946, 0.5468, 0.397, 0.3581, 0.4096, 0.4113, 0.4166, 0.407, 0.4447, 0.3492, 0.4331, 0.5944, 0.4112, 0.6404, 0.4057, 0.6508, 0.4331, 0.6001, 0.4432, 0.4113, 0.4166, 0.4597, 0.4209, 0.4582, 0.4514, 0.407, 0.4447, 0.4597, 0.4209, 0.4811, 0.4166, 0.4802, 0.4524, 0.4582, 0.4514, 0.4811, 0.4166, 0.548, 0.4152, 0.5504, 0.4501, 0.4802, 0.4524, 0.548, 0.4152, 0.5944, 0.4112, 0.6001, 0.4432, 0.5504, 0.4501, 0.4802, 0.4524, 0.4795, 0.4918, 0.4566, 0.4903, 0.4582, 0.4514, 0.5504, 0.4501, 0.5529, 0.4883, 0.4795, 0.4918, 0.4802, 0.4524, 0.6001, 0.4432, 0.6075, 0.4768, 0.5529, 0.4883, 0.5504, 0.4501, 0.3492, 0.4331, 0.407, 0.4447, 0.4007, 0.4794, 0.3333, 0.4583, 0.6001, 0.4432, 0.6508, 0.4331, 0.6667, 0.4583, 0.6075, 0.4768, 0.4582, 0.4514, 0.4566, 0.4903, 0.4007, 0.4794, 0.407, 0.4447, 0.2448, 0.4948, 0.2665, 0.4901, 0.2679, 0.5102, 0.2455, 0.5139, 0.6495, 0.7316, 0.6667, 0.7917, 0.6075, 0.7732, 0.5995, 0.7223, 0.4566, 0.4903, 0.4795, 0.4918, 0.4802, 0.5316, 0.4581, 0.5307, 0.4795, 0.4918, 0.5529, 0.4883, 0.5504, 0.5296, 0.4802, 0.5316, 0.5529, 0.4883, 0.6075, 0.4768, 0.5996, 0.5234, 0.5504, 0.5296, 0.4583, 0.715, 0.4566, 0.7597, 0.4007, 0.7706, 0.4075, 0.721, 0.3509, 0.5145, 0.4074, 0.5246, 0.4134, 0.5879, 0.365, 0.5864, 0.5996, 0.5234, 0.6491, 0.5145, 0.635, 0.5864, 0.5926, 0.5877, 0.4074, 0.5246, 0.4581, 0.5307, 0.4598, 0.5893, 0.4134, 0.5879, 0.4581, 0.5307, 0.4802, 0.5316, 0.481, 0.5896, 0.4598, 0.5893, 0.4802, 0.5316, 0.5504, 0.5296, 0.5478, 0.589, 0.481, 0.5896, 0.5504, 0.5296, 0.5996, 0.5234, 0.5926, 0.5877, 0.5478, 0.589, 0.4134, 0.5879, 0.4127, 0.665, 0.3631, 0.6676, 0.365, 0.5864, 0.5926, 0.5877, 0.5934, 0.6653, 0.5481, 0.6634, 0.5478, 0.589, 0.635, 0.5864, 0.6369, 0.6676, 0.5934, 0.6653, 0.5926, 0.5877, 0.3631, 0.6676, 0.4127, 0.665, 0.4075, 0.721, 0.3505, 0.7316, 0.5934, 0.6653, 0.6369, 0.6676, 0.6495, 0.7316, 0.5995, 0.7223, 0.4127, 0.665, 0.4597, 0.663, 0.4583, 0.715, 0.4075, 0.721, 0.4597, 0.663, 0.4809, 0.6627, 0.4803, 0.7141, 0.4583, 0.715, 0.4809, 0.6627, 0.5481, 0.6634, 0.5502, 0.7161, 0.4803, 0.7141, 0.5481, 0.6634, 0.5934, 0.6653, 0.5995, 0.7223, 0.5502, 0.7161, 0.4007, 0.4794, 0.4074, 0.5246, 0.3509, 0.5145, 0.3333, 0.4583, 0.4075, 0.721, 0.4007, 0.7706, 0.3333, 0.7917, 0.3505, 0.7316, 0.4803, 0.7141, 0.4795, 0.7582, 0.4566, 0.7597, 0.4583, 0.715, 0.5502, 0.7161, 0.5529, 0.7617, 0.4795, 0.7582, 0.4803, 0.7141, 0.5995, 0.7223, 0.6075, 0.7732, 0.5529, 0.7617, 0.5502, 0.7161, 0.6667, 0.4583, 0.6491, 0.5145, 0.5996, 0.5234, 0.6075, 0.4768, 0.4007, 0.7706, 0.4566, 0.7597, 0.4582, 0.7986, 0.407, 0.8053, 0.4566, 0.7597, 0.4795, 0.7582, 0.4802, 0.7976, 0.4582, 0.7986, 0.4795, 0.7582, 0.5529, 0.7617, 0.5504, 0.7999, 0.4802, 0.7976, 0.5529, 0.7617, 0.6075, 0.7732, 0.6001, 0.8068, 0.5504, 0.7999, 0.5944, 0.8388, 0.6404, 0.8443, 0.6349, 0.8585, 0.5915, 0.8554, 0.412, 0.838, 0.4599, 0.8341, 0.4608, 0.8525, 0.4146, 0.855, 0.4599, 0.8341, 0.4811, 0.8334, 0.4815, 0.8521, 0.4608, 0.8525, 0.4811, 0.8334, 0.548, 0.8348, 0.5468, 0.853, 0.4815, 0.8521, 0.548, 0.8348, 0.5944, 0.8388, 0.5915, 0.8554, 0.5468, 0.853, 0.3651, 0.8585, 0.4146, 0.855, 0.4174, 0.8785, 0.3698, 0.8802, 0.5915, 0.8554, 0.6349, 0.8585, 0.6302, 0.8802, 0.5884, 0.8787, 0.4146, 0.855, 0.4608, 0.8525, 0.4621, 0.8772, 0.4174, 0.8785, 0.4608, 0.8525, 0.4815, 0.8521, 0.4821, 0.877, 0.4621, 0.8772, 0.4815, 0.8521, 0.5468, 0.853, 0.5453, 0.8774, 0.4821, 0.877, 0.5468, 0.853, 0.5915, 0.8554, 0.5884, 0.8787, 0.5453, 0.8774, 0.4007, 0.7706, 0.407, 0.8053, 0.3492, 0.8169, 0.3333, 0.7917, 0.6075, 0.7732, 0.6667, 0.7917, 0.6508, 0.8169, 0.6001, 0.8068, 0.3333, 0.7917, 0.3081, 0.7758, 0.3122, 0.7534, 0.327, 0.7494, 0.3596, 0.8443, 0.412, 0.838, 0.4146, 0.855, 0.3651, 0.8585, 0.2846, 0.4831, 0.3081, 0.4742, 0.3118, 0.4927, 0.2842, 0.5037, 0.2591, 0.7131, 0.2579, 0.736, 0.2455, 0.7334, 0.2463, 0.7115, 0.3177, 0.5223, 0.3362, 0.518, 0.349, 0.587, 0.326, 0.5877, 0.7094, 0.5892, 0.7099, 0.6635, 0.675, 0.6655, 0.674, 0.5877, 0.3631, 0.6676, 0.3498, 0.6669, 0.349, 0.587, 0.365, 0.5864, 0.325, 0.6655, 0.3498, 0.6669, 0.3393, 0.7288, 0.3186, 0.7164, 0.7193, 0.4846, 0.7335, 0.4901, 0.7306, 0.5313, 0.714, 0.5283, 0.2827, 0.7171, 0.2799, 0.7427, 0.2579, 0.736, 0.2591, 0.7131, 0.3333, 0.4583, 0.3509, 0.5145, 0.3362, 0.518, 0.326, 0.4935, 0.6491, 0.5145, 0.6823, 0.5223, 0.674, 0.5877, 0.635, 0.5864, 0.7335, 0.4901, 0.7552, 0.4948, 0.7538, 0.5345, 0.7306, 0.5313, 0.714, 0.7176, 0.7193, 0.7654, 0.6919, 0.7758, 0.6823, 0.7235, 0.714, 0.5283, 0.7306, 0.5313, 0.7278, 0.59, 0.7094, 0.5892, 0.7306, 0.5313, 0.7538, 0.5345, 0.7523, 0.5911, 0.7278, 0.59, 0.7523, 0.5911, 0.7525, 0.6613, 0.7281, 0.6625, 0.7278, 0.59, 0.674, 0.5877, 0.675, 0.6655, 0.6369, 0.6676, 0.635, 0.5864, 0.6369, 0.6676, 0.675, 0.6655, 0.6823, 0.7235, 0.6495, 0.7316, 0.6919, 0.4742, 0.6823, 0.5223, 0.6491, 0.5145, 0.6667, 0.4583, 0.7099, 0.6635, 0.7281, 0.6625, 0.7305, 0.7145, 0.714, 0.7176, 0.7281, 0.6625, 0.7525, 0.6613, 0.7537, 0.7115, 0.7305, 0.7145, 0.7537, 0.7115, 0.7552, 0.7552, 0.7335, 0.7599, 0.7305, 0.7145, 0.6823, 0.7235, 0.6919, 0.7758, 0.6667, 0.7917, 0.6495, 0.7316, 0.4007, 0.4794, 0.4566, 0.4903, 0.4581, 0.5307, 0.4074, 0.5246, 0.3698, 0.3698, 0.4174, 0.3715, 0.4146, 0.395, 0.3651, 0.3915, 0.4809, 0.6627, 0.4597, 0.663, 0.4597, 0.663, 0.4809, 0.6627, 0.4127, 0.665, 0.4134, 0.5879, 0.4134, 0.5879, 0.4127, 0.665, 0.481, 0.5896, 0.5478, 0.589, 0.5478, 0.589, 0.481, 0.5896, 0.4134, 0.5879, 0.4598, 0.5893, 0.4598, 0.5893, 0.4134, 0.5879, 0.5481, 0.6634, 0.4809, 0.6627, 0.4809, 0.6627, 0.5481, 0.6634, 0.4597, 0.663, 0.4127, 0.665, 0.4127, 0.665, 0.4597, 0.663, 0.5478, 0.589, 0.5481, 0.6634, 0.5481, 0.6634, 0.5478, 0.589, 0.4598, 0.5893, 0.481, 0.5896, 0.481, 0.5896, 0.4598, 0.5893, 0.5478, 0.589, 0.5481, 0.6634, 0.5481, 0.6634, 0.5478, 0.589, 0.481, 0.5896, 0.5478, 0.589, 0.5478, 0.589, 0.481, 0.5896, 0.4134, 0.5879, 0.4598, 0.5893, 0.4598, 0.5893, 0.4134, 0.5879, 0.5481, 0.6634, 0.4809, 0.6627, 0.4809, 0.6627, 0.5481, 0.6634, 0.4597, 0.663, 0.4127, 0.665, 0.4127, 0.665, 0.4597, 0.663, 0.4127, 0.665, 0.4134, 0.5879, 0.4134, 0.5879, 0.4127, 0.665, 0.4598, 0.5893, 0.481, 0.5896, 0.481, 0.5896, 0.4598, 0.5893, 0.4809, 0.6627, 0.4597, 0.663, 0.4597, 0.663, 0.4809, 0.6627, 0.0, 0.0, 0.0, 0.0, 0.0, 0.0, 0.0, 0.0, 0.0, 0.0, 0.0, 0.0, 0.0, 0.0, 0.0, 0.0, 0.0, 0.0, 0.0, 0.0, 0.0, 0.0, 0.0, 0.0, 0.5, 0.25, 0.625, 0.25, 0.6276, 0.3099, 0.5, 0.3116, 0.4349, 0.3722, 0.4674, 0.373, 0.4663, 0.4024, 0.4325, 0.4009, 0.514, 0.3724, 0.5626, 0.3718, 0.5649, 0.4001, 0.5146, 0.4013, 0.5626, 0.3718, 0.5853, 0.3713, 0.5885, 0.3991, 0.5649, 0.4001, 0.6352, 0.3961, 0.646, 0.4174, 0.6193, 0.4219, 0.6115, 0.3978, 0.4653, 0.817, 0.4301, 0.8196, 0.4255, 0.7629, 0.4633, 0.7583, 0.4301, 0.4304, 0.4255, 0.4871, 0.3333, 0.4583, 0.354, 0.4174, 0.5074, 0.4342, 0.4653, 0.433, 0.4663, 0.4024, 0.5146, 0.4013, 0.5944, 0.4252, 0.5513, 0.4356, 0.5649, 0.4001, 0.5885, 0.3991, 0.5853, 0.3713, 0.6074, 0.3706, 0.6115, 0.3978, 0.5885, 0.3991, 0.6074, 0.3706, 0.6302, 0.3698, 0.6352, 0.3961, 0.6115, 0.3978, 0.248, 0.6576, 0.2774, 0.6587, 0.2675, 0.7595, 0.2448, 0.7552, 0.4319, 0.6601, 0.4658, 0.6592, 0.4633, 0.7583, 0.4255, 0.7629, 0.4658, 0.5908, 0.4658, 0.6592, 0.4319, 0.6601, 0.4319, 0.5899, 0.2774, 0.5913, 0.248, 0.5924, 0.2448, 0.4948, 0.2711, 0.4898, 0.4936, 0.4975, 0.476, 0.6214, 0.4658, 0.5908, 0.4633, 0.4917, 0.326, 0.4935, 0.3362, 0.518, 0.3177, 0.5223, 0.3118, 0.4927, 0.4319, 0.6601, 0.4255, 0.7629, 0.3333, 0.7917, 0.3667, 0.6617, 0.476, 0.6214, 0.4858, 0.6857, 0.4658, 0.6592, 0.4658, 0.5908, 0.5079, 0.7629, 0.4633, 0.7583, 0.4658, 0.6592, 0.4858, 0.6857, 0.4255, 0.4871, 0.4319, 0.5899, 0.3667, 0.5883, 0.3333, 0.4583, 0.327, 0.7494, 0.3122, 0.7534, 0.3186, 0.7164, 0.3393, 0.7288, 0.4319, 0.5899, 0.4319, 0.6601, 0.3667, 0.6617, 0.3667, 0.5883, 0.3118, 0.4927, 0.3081, 0.4742, 0.3333, 0.4583, 0.326, 0.4935, 0.3393, 0.7288, 0.3498, 0.6669, 0.3631, 0.6676, 0.3505, 0.7316, 0.3393, 0.7288, 0.3505, 0.7316, 0.3333, 0.7917, 0.327, 0.7494, 0.5123, 0.8193, 0.5145, 0.8526, 0.4664, 0.8516, 0.4653, 0.817, 0.5944, 0.8248, 0.5881, 0.8547, 0.5646, 0.8537, 0.5613, 0.8217, 0.6193, 0.8281, 0.6115, 0.8522, 0.5881, 0.8547, 0.5944, 0.8248, 0.6193, 0.8281, 0.646, 0.8326, 0.6352, 0.8539, 0.6115, 0.8522, 0.4301, 0.8196, 0.354, 0.8326, 0.3333, 0.7917, 0.4255, 0.7629, 0.3655, 0.8575, 0.4328, 0.8531, 0.4349, 0.8778, 0.3698, 0.8802, 0.6115, 0.8522, 0.6352, 0.8539, 0.6302, 0.8802, 0.6074, 0.8794, 0.4328, 0.8531, 0.4664, 0.8516, 0.4674, 0.877, 0.4349, 0.8778, 0.5145, 0.8526, 0.5646, 0.8537, 0.5626, 0.8782, 0.514, 0.8776, 0.5646, 0.8537, 0.5881, 0.8547, 0.5853, 0.8787, 0.5626, 0.8782, 0.5881, 0.8547, 0.6115, 0.8522, 0.6074, 0.8794, 0.5853, 0.8787, 0.6816, 0.7022, 0.6565, 0.661, 0.6934, 0.66, 0.7094, 0.6769, 0.2842, 0.5037, 0.3118, 0.4927, 0.3177, 0.5223, 0.2797, 0.5293, 0.2774, 0.5913, 0.2774, 0.6587, 0.248, 0.6576, 0.248, 0.5924, 0.2455, 0.7334, 0.2579, 0.736, 0.2665, 0.7599, 0.2448, 0.7552, 0.349, 0.587, 0.3362, 0.518, 0.3509, 0.5145, 0.365, 0.5864, 0.2799, 0.7427, 0.3122, 0.7534, 0.3081, 0.7758, 0.2807, 0.7654, 0.349, 0.587, 0.3498, 0.6669, 0.325, 0.6655, 0.326, 0.5877, 0.6934, 0.59, 0.71, 0.5725, 0.4862, 0.5605, 0.4962, 0.5888, 0.7289, 0.4898, 0.7552, 0.4948, 0.7541, 0.5261, 0.7267, 0.5216, 0.7076, 0.771, 0.7124, 0.7201, 0.7265, 0.7265, 0.7289, 0.7602, 0.7076, 0.479, 0.7089, 0.5218, 0.6749, 0.5222, 0.6667, 0.4583, 0.4818, 0.5484, 0.2797, 0.5293, 0.3177, 0.5223, 0.4862, 0.5605, 0.6934, 0.59, 0.6934, 0.66, 0.6565, 0.661, 0.6562, 0.589, 0.7528, 0.6901, 0.754, 0.7218, 0.7265, 0.7265, 0.737, 0.6914, 0.3698, 0.3698, 0.4349, 0.3722, 0.4325, 0.4009, 0.3648, 0.3961, 0.481, 0.7016, 0.4805, 0.7031, 0.2591, 0.7131, 0.2463, 0.7115, 0.4862, 0.5605, 0.3177, 0.5223, 0.326, 0.5877, 0.4962, 0.5888, 0.4957, 0.6629, 0.4962, 0.5888, 0.326, 0.5877, 0.325, 0.6655, 0.7094, 0.6769, 0.6934, 0.66, 0.4957, 0.6629, 0.4866, 0.6871, 0.4957, 0.6629, 0.325, 0.6655, 0.3186, 0.7164, 0.4866, 0.6871, 0.4806, 0.545, 0.481, 0.5463, 0.2462, 0.5345, 0.2571, 0.533, 0.7393, 0.5588, 0.7528, 0.5599, 0.481, 0.5463, 0.4806, 0.545, 0.6333, 0.6617, 0.6565, 0.661, 0.6816, 0.7022, 0.6626, 0.7758, 0.7124, 0.7201, 0.6816, 0.7022, 0.7094, 0.6769, 0.724, 0.6876, 0.6934, 0.66, 0.6934, 0.59, 0.4962, 0.5888, 0.4957, 0.6629, 0.7237, 0.5618, 0.7393, 0.5588, 0.4806, 0.545, 0.4818, 0.5484, 0.724, 0.6876, 0.7094, 0.6769, 0.4866, 0.6871, 0.4821, 0.6992, 0.7528, 0.6901, 0.737, 0.6914, 0.4805, 0.7031, 0.481, 0.7016, 0.4653, 0.433, 0.4633, 0.4917, 0.4255, 0.4871, 0.4301, 0.4304, 0.6562, 0.589, 0.6565, 0.661, 0.6333, 0.6617, 0.6333, 0.5883, 0.6562, 0.589, 0.6749, 0.5222, 0.71, 0.5725, 0.6934, 0.59, 0.2455, 0.5139, 0.2679, 0.5102, 0.2571, 0.533, 0.2462, 0.5345, 0.7265, 0.7265, 0.754, 0.7218, 0.7552, 0.7552, 0.7289, 0.7602, 0.4255, 0.4871, 0.4633, 0.4917, 0.4658, 0.5908, 0.4319, 0.5899, 0.4821, 0.6992, 0.2827, 0.7171, 0.2591, 0.7131, 0.4805, 0.7031, 0.6562, 0.589, 0.6333, 0.5883, 0.6667, 0.4583, 0.6749, 0.5222, 0.7089, 0.5218, 0.7267, 0.5216, 0.7393, 0.5588, 0.7237, 0.5618, 0.7267, 0.5216, 0.7541, 0.5261, 0.7528, 0.5599, 0.7393, 0.5588, 0.646, 0.4174, 0.6667, 0.4583, 0.6344, 0.4684, 0.6193, 0.4219, 0.8438, 0.7813, 0.779, 0.6907, 0.7293, 0.7649, 0.7847, 0.8234, 0.7847, 0.8234, 0.7293, 0.7649, 0.6987, 0.8068, 0.7364, 0.8472, 0.7364, 0.8472, 0.6987, 0.8068, 0.6871, 0.881, 0.6989, 0.8892, 0.6989, 0.8892, 0.6871, 0.881, 0.638, 0.8753, 0.6401, 0.886, 0.5342, 0.8838, 0.5603, 0.8714, 0.5004, 0.8673, 0.4693, 0.8815, 0.3572, 0.8639, 0.4119, 0.8362, 0.3698, 0.8021, 0.3024, 0.8445, 0.3024, 0.8445, 0.3698, 0.8021, 0.3612, 0.7165, 0.2666, 0.796, 0.2666, 0.796, 0.3612, 0.7165, 0.3765, 0.7003, 0.2444, 0.7868, 0.6193, 0.4219, 0.5944, 0.4252, 0.5885, 0.3991, 0.6115, 0.3978, 0.638, 0.8753, 0.5603, 0.8714, 0.5342, 0.8838, 0.6401, 0.886, 0.6401, 0.886, 0.5342, 0.8838, 0.5148, 0.8363, 0.6417, 0.8373, 0.6417, 0.8373, 0.5148, 0.8363, 0.5067, 0.7619, 0.6423, 0.7623, 0.5876, 0.6696, 0.1505, 0.6456, 0.1672, 0.7446, 0.1055, 0.7428, 0.985, 0.6915, 0.9767, 0.7423, 0.9119, 0.7417, 0.9124, 0.6841, 0.2444, 0.7868, 0.3765, 0.7003, 0.3623, 0.6964, 0.2054, 0.7846, 0.1055, 0.7428, 0.1464, 0.7943, 0.08909, 0.7933, 0.04042, 0.7423, 0.2198, 0.6486, 0.2316, 0.7541, 0.1672, 0.7446, 0.1505, 0.6456, 0.1672, 0.7446, 0.1965, 0.7983, 0.1464, 0.7943, 0.1055, 0.7428, 0.1965, 0.7983, 0.2666, 0.796, 0.2444, 0.7868, 0.1464, 0.7943, 0.2902, 0.6498, 0.2998, 0.7579, 0.2316, 0.7541, 0.2198, 0.6486, 0.2316, 0.7541, 0.2525, 0.8193, 0.1965, 0.7983, 0.1672, 0.7446, 0.2525, 0.8193, 0.3024, 0.8445, 0.2666, 0.796, 0.1965, 0.7983, 0.5021, 0.651, 0.5067, 0.7619, 0.4366, 0.7614, 0.4311, 0.6509, 0.2998, 0.7579, 0.3167, 0.8277, 0.2525, 0.8193, 0.2316, 0.7541, 0.3167, 0.8277, 0.3572, 0.8639, 0.3024, 0.8445, 0.2525, 0.8193, 0.4366, 0.7614, 0.2998, 0.7579, 0.2902, 0.6498, 0.4311, 0.6509, 0.5067, 0.7619, 0.5148, 0.8363, 0.4462, 0.8353, 0.4366, 0.7614, 0.5148, 0.8363, 0.5342, 0.8838, 0.4693, 0.8815, 0.4462, 0.8353, 0.5004, 0.8673, 0.4119, 0.8362, 0.3572, 0.8639, 0.4693, 0.8815, 0.4693, 0.8815, 0.3572, 0.8639, 0.3167, 0.8277, 0.4462, 0.8353, 0.4462, 0.8353, 0.3167, 0.8277, 0.2998, 0.7579, 0.4366, 0.7614, 0.7133, 0.6514, 0.7113, 0.7629, 0.6423, 0.7623, 0.6427, 0.6512, 0.6784, 0.7284, 0.8323, 0.676, 0.8428, 0.8125, 0.8852, 0.8125, 0.7113, 0.7629, 0.7076, 0.8387, 0.6417, 0.8373, 0.6423, 0.7623, 0.7076, 0.8387, 0.6989, 0.8892, 0.6401, 0.886, 0.6417, 0.8373, 0.8323, 0.676, 0.8429, 0.75, 0.776, 0.7546, 0.7827, 0.6488, 0.776, 0.7546, 0.7643, 0.8205, 0.7076, 0.8387, 0.7113, 0.7629, 0.7643, 0.8205, 0.7364, 0.8472, 0.6989, 0.8892, 0.7076, 0.8387, 0.9124, 0.6841, 0.9119, 0.7417, 0.8429, 0.75, 0.8323, 0.676, 0.8429, 0.75, 0.8257, 0.8102, 0.7643, 0.8205, 0.776, 0.7546, 0.8257, 0.8102, 0.7847, 0.8234, 0.7364, 0.8472, 0.7643, 0.8205, 0.5544, 0.7707, 0.6784, 0.7284, 0.8852, 0.8125, 0.9276, 0.8125, 0.9119, 0.7417, 0.8918, 0.7919, 0.8257, 0.8102, 0.8429, 0.75, 0.8918, 0.7919, 0.8438, 0.7813, 0.7847, 0.8234, 0.8257, 0.8102, 0.8816, 0.7846, 0.7912, 0.6964, 0.779, 0.6907, 0.8438, 0.7813, 0.9767, 0.7423, 0.9487, 0.7933, 0.8918, 0.7919, 0.9119, 0.7417, 0.1464, 0.7943, 0.2444, 0.7868, 0.2054, 0.7846, 0.08909, 0.7933, 0.3765, 0.7003, 0.3612, 0.7165, 0.5251, 0.5036, 0.6056, 0.4753, 0.3612, 0.7165, 0.3698, 0.8021, 0.4866, 0.6534, 0.5251, 0.5036, 0.3698, 0.8021, 0.4119, 0.8362, 0.5066, 0.7132, 0.4866, 0.6534, 0.4119, 0.8362, 0.5004, 0.8673, 0.5543, 0.7676, 0.5066, 0.7132, 0.5004, 0.8673, 0.5603, 0.8714, 0.6056, 0.7747, 0.5543, 0.7676, 0.5603, 0.8714, 0.638, 0.8753, 0.6344, 0.7816, 0.6056, 0.7747, 0.638, 0.8753, 0.6871, 0.881, 0.6626, 0.7758, 0.6344, 0.7816, 0.6871, 0.881, 0.6987, 0.8068, 0.6333, 0.6617, 0.6626, 0.7758, 0.6987, 0.8068, 0.7293, 0.7649, 0.6333, 0.5883, 0.6333, 0.6617, 0.7293, 0.7649, 0.779, 0.6907, 0.6667, 0.4583, 0.6333, 0.5883, 0.9487, 0.7933, 0.8816, 0.7846, 0.8438, 0.7813, 0.8918, 0.7919, 0.4664, 0.8516, 0.5145, 0.8526, 0.514, 0.8776, 0.4674, 0.877, 0.5613, 0.8217, 0.5646, 0.8537, 0.5145, 0.8526, 0.5123, 0.8193, 0.5543, 0.7676, 0.5079, 0.7629, 0.4858, 0.6857, 0.5066, 0.7132, 0.4866, 0.6534, 0.5066, 0.7132, 0.4858, 0.6857, 0.476, 0.6214, 0.5251, 0.5036, 0.4866, 0.6534, 0.476, 0.6214, 0.4936, 0.4975, 0.5513, 0.4356, 0.5074, 0.4342, 0.5146, 0.4013, 0.5649, 0.4001, 0.4674, 0.373, 0.514, 0.3724, 0.5146, 0.4013, 0.4663, 0.4024, 0.5251, 0.5036, 0.4936, 0.4975, 0.5074, 0.4342, 0.5513, 0.4356, 0.5543, 0.7676, 0.5613, 0.8217, 0.5123, 0.8193, 0.5079, 0.7629, 0.6749, 0.5222, 0.7089, 0.5218, 0.7237, 0.5618, 0.71, 0.5725, 0.4866, 0.6871, 0.3186, 0.7164, 0.2827, 0.7171, 0.4821, 0.6992, 0.4663, 0.4024, 0.4653, 0.433, 0.4301, 0.4304, 0.4325, 0.4009, 0.737, 0.6914, 0.724, 0.6876, 0.4821, 0.6992, 0.4805, 0.7031, 0.71, 0.5725, 0.7237, 0.5618, 0.4818, 0.5484, 0.4862, 0.5605, 0.7265, 0.7265, 0.7124, 0.7201, 0.724, 0.6876, 0.737, 0.6914, 0.4806, 0.545, 0.2571, 0.533, 0.2797, 0.5293, 0.4818, 0.5484, 0.7289, 0.4898, 0.7267, 0.5216, 0.7089, 0.5218, 0.7076, 0.479, 0.6626, 0.7758, 0.6816, 0.7022, 0.7124, 0.7201, 0.7076, 0.771, 0.2579, 0.736, 0.2799, 0.7427, 0.2807, 0.7654, 0.2665, 0.7599, 0.2679, 0.5102, 0.2842, 0.5037, 0.2797, 0.5293, 0.2571, 0.533, 0.4328, 0.8531, 0.3655, 0.8575, 0.354, 0.8326, 0.4301, 0.8196, 0.6344, 0.7816, 0.6626, 0.7758, 0.646, 0.8326, 0.6193, 0.8281, 0.6344, 0.7816, 0.6193, 0.8281, 0.5944, 0.8248, 0.6056, 0.7747, 0.6056, 0.7747, 0.5944, 0.8248, 0.5613, 0.8217, 0.5543, 0.7676, 0.5079, 0.7629, 0.5123, 0.8193, 0.4653, 0.817, 0.4633, 0.7583, 0.779, 0.6907, 0.7912, 0.6964, 0.6344, 0.4684, 0.6667, 0.4583, 0.3623, 0.6964, 0.3765, 0.7003, 0.6056, 0.4753, 0.6344, 0.4684, 0.6056, 0.4753, 0.5251, 0.5036, 0.5513, 0.4356, 0.5944, 0.4252, 0.4936, 0.4975, 0.4633, 0.4917, 0.4653, 0.433, 0.5074, 0.4342, 0.4325, 0.4009, 0.4301, 0.4304, 0.354, 0.4174, 0.3648, 0.3961, 0.4664, 0.8516, 0.4328, 0.8531, 0.4301, 0.8196, 0.4653, 0.817, 0.675, 0.6655, 0.7099, 0.6635, 0.714, 0.7176, 0.6823, 0.7235, 0.6823, 0.5223, 0.714, 0.5283, 0.7094, 0.5892, 0.674, 0.5877, 0.7305, 0.7145, 0.7335, 0.7599, 0.7193, 0.7654, 0.714, 0.7176, 0.3186, 0.7164, 0.3122, 0.7534, 0.2799, 0.7427, 0.2827, 0.7171, 0.6919, 0.4742, 0.7193, 0.4846, 0.714, 0.5283, 0.6823, 0.5223, 0.7278, 0.59, 0.7281, 0.6625, 0.7099, 0.6635, 0.7094, 0.5892, 0.2665, 0.4901, 0.2846, 0.4831, 0.2842, 0.5037, 0.2679, 0.5102, 0.3492, 0.8169, 0.407, 0.8053, 0.412, 0.838, 0.3596, 0.8443, 0.5504, 0.7999, 0.6001, 0.8068, 0.5944, 0.8388, 0.548, 0.8348, 0.4802, 0.7976, 0.5504, 0.7999, 0.548, 0.8348, 0.4811, 0.8334, 0.4582, 0.7986, 0.4802, 0.7976, 0.4811, 0.8334, 0.4599, 0.8341, 0.407, 0.8053, 0.4582, 0.7986, 0.4599, 0.8341, 0.412, 0.838, 0.6001, 0.8068, 0.6508, 0.8169, 0.6404, 0.8443, 0.5944, 0.8388, 0.5468, 0.397, 0.5915, 0.3946, 0.5944, 0.4112, 0.548, 0.4152, 0.4815, 0.3979, 0.5468, 0.397, 0.548, 0.4152, 0.4811, 0.4166, 0.4608, 0.3975, 0.4815, 0.3979, 0.4811, 0.4166, 0.4597, 0.4209, 0.4146, 0.395, 0.4608, 0.3975, 0.4597, 0.4209, 0.4113, 0.4166, 0.5915, 0.3946, 0.6349, 0.3915, 0.6404, 0.4057, 0.5944, 0.4112, 0.3651, 0.3915, 0.4146, 0.395, 0.4113, 0.4166, 0.3581, 0.4096, 0.5615, 0.6519, 0.5504, 0.7287, 0.4084, 0.7341, 0.4112, 0.6555, 0.6517, 0.6852, 0.5146, 0.574, 0.476, 0.6033, 0.5979, 0.7045, 0.5979, 0.7045, 0.476, 0.6033, 0.476, 0.6962, 0.5695, 0.7657, 0.5695, 0.7657, 0.476, 0.6962, 0.4523, 0.7486, 0.5254, 0.8002, 0.5254, 0.8002, 0.4523, 0.7486, 0.4047, 0.8415, 0.4656, 0.8614, 0.5041, 0.8413, 0.4656, 0.8614, 0.3872, 0.8807, 0.3968, 0.8543, 0.3872, 0.8807, 0.3719, 0.8707, 0.3085, 0.8387, 0.317, 0.8596, 0.317, 0.8596, 0.3085, 0.8387, 0.2696, 0.7465, 0.2629, 0.7988, 0.2629, 0.7988, 0.2696, 0.7465, 0.2458, 0.6983, 0.2188, 0.7671, 0.2188, 0.7671, 0.2458, 0.6983, 0.251, 0.5923, 0.1938, 0.6972, 0.1274, 0.7183, 0.8109, 0.7135, 0.8426, 0.6795, 0.1142, 0.6828, 0.1577, 0.7309, 0.7384, 0.7228, 0.8109, 0.7135, 0.1274, 0.7183, 0.1938, 0.6972, 0.6517, 0.6852, 0.7384, 0.7228, 0.1577, 0.7309, 0.4047, 0.8415, 0.3719, 0.8707, 0.3872, 0.8807, 0.4656, 0.8614, 0.1763, 0.6344, 0.1812, 0.7023, 0.1142, 0.6828, 0.1038, 0.6214, 0.1812, 0.7023, 0.1875, 0.7462, 0.1274, 0.7183, 0.1142, 0.6828, 0.1875, 0.7462, 0.2017, 0.7779, 0.1577, 0.7309, 0.1274, 0.7183, 0.2017, 0.7779, 0.2188, 0.7671, 0.1938, 0.6972, 0.1577, 0.7309, 0.2524, 0.6403, 0.2536, 0.7112, 0.1812, 0.7023, 0.1763, 0.6344, 0.2536, 0.7112, 0.2551, 0.7589, 0.1875, 0.7462, 0.1812, 0.7023, 0.2551, 0.7589, 0.2587, 0.7992, 0.2017, 0.7779, 0.1875, 0.7462, 0.2587, 0.7992, 0.2629, 0.7988, 0.2188, 0.7671, 0.2017, 0.7779, 0.3303, 0.6515, 0.3288, 0.7282, 0.2536, 0.7112, 0.2524, 0.6403, 0.3288, 0.7282, 0.3268, 0.7831, 0.2551, 0.7589, 0.2536, 0.7112, 0.3268, 0.7831, 0.3223, 0.8401, 0.2587, 0.7992, 0.2551, 0.7589, 0.3223, 0.8401, 0.317, 0.8596, 0.2629, 0.7988, 0.2587, 0.7992, 0.4112, 0.6555, 0.4084, 0.7341, 0.3288, 0.7282, 0.3303, 0.6515, 0.4084, 0.7341, 0.4049, 0.7915, 0.3268, 0.7831, 0.3288, 0.7282, 0.4049, 0.7915, 0.3968, 0.8543, 0.3223, 0.8401, 0.3268, 0.7831, 0.3968, 0.8543, 0.3872, 0.8807, 0.317, 0.8596, 0.3223, 0.8401, 0.1142, 0.6828, 0.8426, 0.6795, 0.8675, 0.6192, 0.1038, 0.6214, 0.5504, 0.7287, 0.5363, 0.7838, 0.4049, 0.7915, 0.4084, 0.7341, 0.5363, 0.7838, 0.5041, 0.8413, 0.3968, 0.8543, 0.4049, 0.7915, 0.6405, 0.6405, 0.6272, 0.7116, 0.5504, 0.7287, 0.5615, 0.6519, 0.6272, 0.7116, 0.6103, 0.7594, 0.5363, 0.7838, 0.5504, 0.7287, 0.6103, 0.7594, 0.5716, 0.8001, 0.5041, 0.8413, 0.5363, 0.7838, 0.5716, 0.8001, 0.5254, 0.8002, 0.4656, 0.8614, 0.5041, 0.8413, 0.7165, 0.6341, 0.6996, 0.702, 0.6272, 0.7116, 0.6405, 0.6405, 0.6996, 0.702, 0.678, 0.7456, 0.6103, 0.7594, 0.6272, 0.7116, 0.678, 0.7456, 0.6286, 0.7769, 0.5716, 0.8001, 0.6103, 0.7594, 0.6286, 0.7769, 0.5695, 0.7657, 0.5254, 0.8002, 0.5716, 0.8001, 0.7896, 0.6228, 0.7675, 0.6848, 0.6996, 0.702, 0.7165, 0.6341, 0.7675, 0.6848, 0.7394, 0.7212, 0.678, 0.7456, 0.6996, 0.702, 0.7394, 0.7212, 0.6749, 0.7357, 0.6286, 0.7769, 0.678, 0.7456, 0.6749, 0.7357, 0.5979, 0.7045, 0.5695, 0.7657, 0.6286, 0.7769, 0.8675, 0.6192, 0.8426, 0.6795, 0.7675, 0.6848, 0.7896, 0.6228, 0.8426, 0.6795, 0.8109, 0.7135, 0.7394, 0.7212, 0.7675, 0.6848, 0.8109, 0.7135, 0.7384, 0.7228, 0.6749, 0.7357, 0.7394, 0.7212, 0.7384, 0.7228, 0.6517, 0.6852, 0.5979, 0.7045, 0.6749, 0.7357, 0.1938, 0.6972, 0.251, 0.5923, 0.5146, 0.574, 0.6517, 0.6852, 0.251, 0.5923, 0.2458, 0.6983, 0.2774, 0.5913, 0.2711, 0.4898, 0.2458, 0.6983, 0.2696, 0.7465, 0.2774, 0.6587, 0.2774, 0.5913, 0.2696, 0.7465, 0.3085, 0.8387, 0.2675, 0.7595, 0.2774, 0.6587, 0.3085, 0.8387, 0.3719, 0.8707, 0.354, 0.8326, 0.3655, 0.8575, 0.3719, 0.8707, 0.4047, 0.8415, 0.3333, 0.7917, 0.354, 0.8326, 0.4047, 0.8415, 0.4523, 0.7486, 0.3667, 0.6617, 0.3333, 0.7917, 0.4523, 0.7486, 0.476, 0.6962, 0.3667, 0.5883, 0.3667, 0.6617, 0.476, 0.6962, 0.476, 0.6033, 0.3333, 0.4583, 0.3667, 0.5883, 0.476, 0.6033, 0.5146, 0.574, 0.354, 0.4174, 0.3333, 0.4583, 0.5146, 0.574, 0.251, 0.5923, 0.3648, 0.3961, 0.354, 0.4174, 0.4112, 0.6555, 0.3303, 0.6515, 0.3303, 0.6515, 0.4112, 0.6555, 0.4112, 0.6555, 0.3303, 0.6515, 0.3303, 0.6515, 0.4112, 0.6555, 0.4112, 0.6555, 0.3303, 0.6515, 0.3303, 0.6515, 0.4112, 0.6555, 0.7165, 0.6341, 0.6405, 0.6405, 0.4112, 0.6555, 0.3303, 0.6515, 0.0, 0.0, 0.0, 0.0, 0.0, 0.0, 0.0, 0.0, 0.0, 0.0, 0.0, 0.0, 0.0, 0.0, 0.0, 0.0, 0.3303, 0.6515, 0.3303, 0.6515, 0.3303, 0.6515, 0.3303, 0.6515, 0.3303, 0.6515, 0.3303, 0.6515, 0.3303, 0.6515, 0.3303, 0.6515, 0.3303, 0.6515, 0.3303, 0.6515, 0.3303, 0.6515, 0.3303, 0.6515, 0.7165, 0.6341, 0.3303, 0.6515, 0.3303, 0.6515, 0.7165, 0.6341, 0.6372, 0.7222, 0.4852, 0.7222, 0.4902, 0.6464, 0.6473, 0.6464, 0.2458, 0.6454, 0.2436, 0.7207, 0.1612, 0.7196, 0.163, 0.6447, 0.8116, 0.8525, 0.7929, 0.8117, 0.5373, 0.8234, 0.6356, 0.8588, 0.6356, 0.8588, 0.5373, 0.8234, 0.4962, 0.8234, 0.575, 0.8588, 0.4852, 0.7222, 0.329, 0.7216, 0.3304, 0.646, 0.4902, 0.6464, 0.9827, 0.7787, 0.8229, 0.7799, 0.8264, 0.7202, 0.9884, 0.7194, 0.1612, 0.7196, 0.07589, 0.7194, 0.05, 0.6445, 0.163, 0.6447, 0.9747, 0.835, 0.8181, 0.8368, 0.8229, 0.7799, 0.9827, 0.7787, 0.3197, 0.8569, 0.308, 0.82, 0.2127, 0.8147, 0.2299, 0.8541, 0.2299, 0.8541, 0.2127, 0.8147, 0.1348, 0.8081, 0.1495, 0.8506, 0.2436, 0.7207, 0.2404, 0.7806, 0.1584, 0.7789, 0.1612, 0.7196, 0.9329, 0.807, 0.7929, 0.8117, 0.8116, 0.8525, 0.9639, 0.85, 0.9639, 0.85, 0.8116, 0.8525, 0.8181, 0.8368, 0.9747, 0.835, 0.9884, 0.7194, 0.8264, 0.7202, 0.8287, 0.6451, 0.9924, 0.6445, 0.2404, 0.7806, 0.2359, 0.8379, 0.1547, 0.8355, 0.1584, 0.7789, 0.2359, 0.8379, 0.2299, 0.8541, 0.1495, 0.8506, 0.1547, 0.8355, 0.3304, 0.646, 0.329, 0.7216, 0.2436, 0.7207, 0.2458, 0.6454, 0.329, 0.7216, 0.3268, 0.782, 0.2404, 0.7806, 0.2436, 0.7207, 0.3268, 0.782, 0.3238, 0.8399, 0.2359, 0.8379, 0.2404, 0.7806, 0.3238, 0.8399, 0.3197, 0.8569, 0.2299, 0.8541, 0.2359, 0.8379, 0.1348, 0.8081, 0.4397, 0.807, 0.2365, 0.85, 0.1495, 0.8506, 0.1495, 0.8506, 0.2365, 0.85, 0.1657, 0.835, 0.1547, 0.8355, 0.1547, 0.8355, 0.1657, 0.835, 0.1136, 0.7787, 0.1584, 0.7789, 0.1584, 0.7789, 0.1136, 0.7787, 0.07589, 0.7194, 0.1612, 0.7196, 0.414, 0.8234, 0.308, 0.82, 0.3197, 0.8569, 0.4537, 0.8588, 0.4537, 0.8588, 0.3197, 0.8569, 0.3238, 0.8399, 0.4676, 0.8412, 0.4676, 0.8412, 0.3238, 0.8399, 0.3268, 0.782, 0.4778, 0.7829, 0.4778, 0.7829, 0.3268, 0.782, 0.329, 0.7216, 0.4852, 0.7222, 0.7258, 0.6464, 0.7133, 0.7222, 0.6372, 0.7222, 0.6473, 0.6464, 0.7133, 0.7222, 0.695, 0.7829, 0.6226, 0.7829, 0.6372, 0.7222, 0.695, 0.7829, 0.6698, 0.8412, 0.6024, 0.8412, 0.6226, 0.7829, 0.6698, 0.8412, 0.6356, 0.8588, 0.575, 0.8588, 0.6024, 0.8412, 0.8287, 0.6451, 0.8264, 0.7202, 0.7133, 0.7222, 0.7258, 0.6464, 0.8264, 0.7202, 0.8229, 0.7799, 0.695, 0.7829, 0.7133, 0.7222, 0.8229, 0.7799, 0.8181, 0.8368, 0.6698, 0.8412, 0.695, 0.7829, 0.8181, 0.8368, 0.8116, 0.8525, 0.6356, 0.8588, 0.6698, 0.8412, 0.4962, 0.8234, 0.414, 0.8234, 0.4537, 0.8588, 0.575, 0.8588, 0.575, 0.8588, 0.4537, 0.8588, 0.4676, 0.8412, 0.6024, 0.8412, 0.6024, 0.8412, 0.4676, 0.8412, 0.4778, 0.7829, 0.6226, 0.7829, 0.6226, 0.7829, 0.4778, 0.7829, 0.4852, 0.7222, 0.6372, 0.7222, 0.4397, 0.807, 0.1348, 0.8081, 0.1038, 0.6214, 0.8675, 0.6192, 0.1348, 0.8081, 0.2127, 0.8147, 0.1763, 0.6344, 0.1038, 0.6214, 0.2127, 0.8147, 0.308, 0.82, 0.2524, 0.6403, 0.1763, 0.6344, 0.308, 0.82, 0.414, 0.8234, 0.3303, 0.6515, 0.3303, 0.6515, 0.414, 0.8234, 0.4962, 0.8234, 0.3303, 0.6515, 0.3303, 0.6515, 0.4962, 0.8234, 0.5373, 0.8234, 0.3303, 0.6515, 0.3303, 0.6515, 0.5373, 0.8234, 0.7929, 0.8117, 0.7165, 0.6341, 0.3303, 0.6515, 0.7929, 0.8117, 0.9329, 0.807, 0.8675, 0.6192, 0.7896, 0.6228, 0.9924, 0.6445, 0.8287, 0.6451, 0.8287, 0.6451, 0.9924, 0.6445, 0.4902, 0.6464, 0.3304, 0.646, 0.3304, 0.646, 0.4902, 0.6464, 0.8287, 0.6451, 0.7258, 0.6464, 0.7258, 0.6464, 0.8287, 0.6451, 0.6473, 0.6464, 0.4902, 0.6464, 0.4902, 0.6464, 0.6473, 0.6464, 0.3304, 0.646, 0.2458, 0.6454, 0.2458, 0.6454, 0.3304, 0.646, 0.163, 0.6447, 0.05, 0.6445, 0.05, 0.6445, 0.163, 0.6447, 0.7258, 0.6464, 0.6473, 0.6464, 0.6473, 0.6464, 0.7258, 0.6464, 0.2458, 0.6454, 0.163, 0.6447, 0.163, 0.6447, 0.2458, 0.6454, 0.4375, 0.0, 0.5195, 0.0, 0.5195, 0.125, 0.4375, 0.125, 0.5195, 0.0, 0.625, 0.0, 0.625, 0.125, 0.5195, 0.125, 0.4375, 0.125, 0.5195, 0.125, 0.5195, 0.25, 0.4375, 0.25, 0.4375, 0.25, 0.5195, 0.25, 0.5204, 0.3741, 0.4375, 0.375, 0.4375, 0.375, 0.5204, 0.3741, 0.5231, 0.4965, 0.4375, 0.5, 0.4375, 0.5, 0.5231, 0.4965, 0.5217, 0.625, 0.4375, 0.625, 0.5217, 0.625, 0.6363, 0.625, 0.6667, 0.7917, 0.5231, 0.7535, 0.4375, 0.625, 0.5217, 0.625, 0.5231, 0.7535, 0.4375, 0.75, 0.4375, 0.75, 0.5231, 0.7535, 0.5204, 0.8759, 0.4375, 0.875, 0.5231, 0.7535, 0.6667, 0.7917, 0.6302, 0.8802, 0.5204, 0.8759, 0.5204, 0.8759, 0.6302, 0.8802, 0.625, 1.0, 0.5195, 1.0, 0.4375, 0.875, 0.5204, 0.8759, 0.5195, 1.0, 0.4375, 1.0, 0.125, 0.5, 0.2448, 0.4948, 0.2452, 0.625, 0.125, 0.625, 0.2448, 0.4948, 0.3333, 0.4583, 0.3377, 0.625, 0.2452, 0.625, 0.2452, 0.625, 0.3377, 0.625, 0.3333, 0.7917, 0.2448, 0.7552, 0.125, 0.625, 0.2452, 0.625, 0.2448, 0.7552, 0.125, 0.75, 0.7522, 0.625, 0.875, 0.625, 0.875, 0.75, 0.7552, 0.7552, 0.6363, 0.625, 0.7522, 0.625, 0.7552, 0.7552, 0.6667, 0.7917, 0.3333, 0.7917, 0.3903, 0.7535, 0.3937, 0.8759, 0.3698, 0.8802, 0.3903, 0.7535, 0.4375, 0.75, 0.4375, 0.875, 0.3937, 0.8759, 0.3937, 0.8759, 0.4375, 0.875, 0.4375, 1.0, 0.3945, 1.0, 0.3698, 0.8802, 0.3937, 0.8759, 0.3945, 1.0, 0.375, 1.0, 0.3333, 0.4583, 0.3903, 0.4965, 0.3898, 0.625, 0.3377, 0.625, 0.3903, 0.4965, 0.4375, 0.5, 0.4375, 0.625, 0.3898, 0.625, 0.3898, 0.625, 0.4375, 0.625, 0.4375, 0.75, 0.3903, 0.7535, 0.3377, 0.625, 0.3898, 0.625, 0.3903, 0.7535, 0.3333, 0.7917, 0.375, 0.25, 0.3945, 0.25, 0.3937, 0.3741, 0.3698, 0.3698, 0.3945, 0.25, 0.4375, 0.25, 0.4375, 0.375, 0.3937, 0.3741, 0.3937, 0.3741, 0.4375, 0.375, 0.4375, 0.5, 0.3903, 0.4965, 0.3698, 0.3698, 0.3937, 0.3741, 0.3903, 0.4965, 0.3333, 0.4583, 0.375, 0.0, 0.3945, 0.0, 0.3945, 0.125, 0.375, 0.125, 0.3945, 0.0, 0.4375, 0.0, 0.4375, 0.125, 0.3945, 0.125, 0.3945, 0.125, 0.4375, 0.125, 0.4375, 0.25, 0.3945, 0.25, 0.375, 0.125, 0.3945, 0.125, 0.3945, 0.25, 0.375, 0.25, 0.3061, 0.5644, 0.3565, 0.4982, 0.163, 0.6447, 0.05, 0.6445, 0.3565, 0.4982, 0.3939, 0.4314, 0.2458, 0.6454, 0.163, 0.6447, 0.3939, 0.4314, 0.4328, 0.364, 0.3304, 0.646, 0.2458, 0.6454, 0.4328, 0.364, 0.5632, 0.3642, 0.4902, 0.6464, 0.3304, 0.646, 0.6985, 0.6348, 0.7041, 0.6348, 0.6473, 0.6464, 0.4902, 0.6464, 0.7041, 0.6348, 0.6773, 0.6348, 0.7258, 0.6464, 0.6473, 0.6464, 0.6773, 0.6348, 0.6625, 0.6342, 0.8287, 0.6451, 0.7258, 0.6464, 0.6625, 0.6342, 0.7384, 0.5644, 0.9924, 0.6445, 0.8287, 0.6451, 0.5217, 0.625, 0.5231, 0.4965, 0.7384, 0.5644, 0.6625, 0.6342, 0.6363, 0.625, 0.5217, 0.625, 0.6625, 0.6342, 0.6773, 0.6348, 0.7522, 0.625, 0.6363, 0.625, 0.6773, 0.6348, 0.7041, 0.6348, 0.875, 0.625, 0.7522, 0.625, 0.7041, 0.6348, 0.6985, 0.6348, 0.5195, 0.125, 0.625, 0.125, 0.5632, 0.3642, 0.4328, 0.364, 0.5195, 0.25, 0.5195, 0.125, 0.4328, 0.364, 0.3939, 0.4314, 0.5204, 0.3741, 0.5195, 0.25, 0.3939, 0.4314, 0.3565, 0.4982, 0.5231, 0.4965, 0.5204, 0.3741, 0.3565, 0.4982, 0.3061, 0.5644, 0.6423, 0.7623, 0.5067, 0.7619, 0.5021, 0.651, 0.6427, 0.6512, 0.3479, 0.7067, 0.5438, 0.696, 0.7761, 0.7299, 0.5544, 0.7707, 0.375, 0.25, 0.5, 0.25, 0.5, 0.3116, 0.3724, 0.3099, 0.8428, 0.8125, 0.8323, 0.676, 0.7827, 0.6488, 0.766, 0.8132, 0.766, 0.8132, 0.7827, 0.6488, 0.7133, 0.6514, 0.6896, 0.8145, 0.6896, 0.8145, 0.7133, 0.6514, 0.6427, 0.6512, 0.6125, 0.8144, 0.6125, 0.8144, 0.6427, 0.6512, 0.5021, 0.651, 0.501, 0.8143, 0.501, 0.8143, 0.5021, 0.651, 0.4311, 0.6509, 0.4238, 0.8143, 0.4238, 0.8143, 0.4311, 0.6509, 0.2902, 0.6498, 0.3121, 0.8137, 0.3121, 0.8137, 0.2902, 0.6498, 0.2198, 0.6486, 0.2351, 0.8131, 0.2351, 0.8131, 0.2198, 0.6486, 0.1505, 0.6456, 0.1587, 0.8117, 0.1505, 0.6456, 0.3479, 0.7067, 0.4614, 0.8125, 0.1587, 0.8117, 0.7827, 0.6488, 0.776, 0.7546, 0.7113, 0.7629, 0.7133, 0.6514, 0.172, 0.675, 0.2051, 0.7404, 0.135, 0.7404, 0.09829, 0.675, 0.2051, 0.7404, 0.2656, 0.7892, 0.202, 0.7892, 0.135, 0.7404, 0.2656, 0.7892, 0.3801, 0.8188, 0.3289, 0.8188, 0.202, 0.7892, 0.1648, 0.6749, 0.1641, 0.7401, 0.2051, 0.7404, 0.172, 0.675, 0.1641, 0.7401, 0.1628, 0.7888, 0.2656, 0.7892, 0.2051, 0.7404, 0.1628, 0.7888, 0.1604, 0.8182, 0.3801, 0.8188, 0.2656, 0.7892, 0.1604, 0.8182, 0.1587, 0.8117, 0.4614, 0.8125, 0.3801, 0.8188, 0.2465, 0.6752, 0.2452, 0.7406, 0.1641, 0.7401, 0.1648, 0.6749, 0.2452, 0.7406, 0.2428, 0.7895, 0.1628, 0.7888, 0.1641, 0.7401, 0.2428, 0.7895, 0.2383, 0.8194, 0.1604, 0.8182, 0.1628, 0.7888, 0.2383, 0.8194, 0.2351, 0.8131, 0.1587, 0.8117, 0.1604, 0.8182, 0.3284, 0.6753, 0.3265, 0.7407, 0.2452, 0.7406, 0.2465, 0.6752, 0.3265, 0.7407, 0.3231, 0.7898, 0.2428, 0.7895, 0.2452, 0.7406, 0.3231, 0.7898, 0.3167, 0.8198, 0.2383, 0.8194, 0.2428, 0.7895, 0.3167, 0.8198, 0.3121, 0.8137, 0.2351, 0.8131, 0.2383, 0.8194, 0.4183, 0.6755, 0.419, 0.7409, 0.3265, 0.7407, 0.3284, 0.6753, 0.419, 0.7409, 0.4201, 0.7901, 0.3231, 0.7898, 0.3265, 0.7407, 0.4201, 0.7901, 0.4222, 0.8202, 0.3167, 0.8198, 0.3231, 0.7898, 0.4222, 0.8202, 0.4238, 0.8143, 0.3121, 0.8137, 0.3167, 0.8198, 0.5002, 0.6755, 0.5003, 0.7409, 0.419, 0.7409, 0.4183, 0.6755, 0.5003, 0.7409, 0.5005, 0.7901, 0.4201, 0.7901, 0.419, 0.7409, 0.5005, 0.7901, 0.5008, 0.8203, 0.4222, 0.8202, 0.4201, 0.7901, 0.5008, 0.8203, 0.501, 0.8143, 0.4238, 0.8143, 0.4222, 0.8202, 0.5902, 0.6755, 0.5927, 0.741, 0.5003, 0.7409, 0.5002, 0.6755, 0.5927, 0.741, 0.5974, 0.7901, 0.5005, 0.7901, 0.5003, 0.7409, 0.5974, 0.7901, 0.6062, 0.8203, 0.5008, 0.8203, 0.5005, 0.7901, 0.6062, 0.8203, 0.6125, 0.8144, 0.501, 0.8143, 0.5008, 0.8203, 0.672, 0.6755, 0.6741, 0.741, 0.5927, 0.741, 0.5902, 0.6755, 0.6741, 0.741, 0.6777, 0.7902, 0.5974, 0.7901, 0.5927, 0.741, 0.6777, 0.7902, 0.6847, 0.8204, 0.6062, 0.8203, 0.5974, 0.7901, 0.6847, 0.8204, 0.6896, 0.8145, 0.6125, 0.8144, 0.6062, 0.8203, 0.7538, 0.6752, 0.7552, 0.7406, 0.6741, 0.741, 0.672, 0.6755, 0.7552, 0.7406, 0.7577, 0.7896, 0.6777, 0.7902, 0.6741, 0.741, 0.7577, 0.7896, 0.7626, 0.8194, 0.6847, 0.8204, 0.6777, 0.7902, 0.7626, 0.8194, 0.766, 0.8132, 0.6896, 0.8145, 0.6847, 0.8204, 0.8356, 0.675, 0.8364, 0.7404, 0.7552, 0.7406, 0.7538, 0.6752, 0.8364, 0.7404, 0.8379, 0.7892, 0.7577, 0.7896, 0.7552, 0.7406, 0.8379, 0.7892, 0.8408, 0.8188, 0.7626, 0.8194, 0.7577, 0.7896, 0.8408, 0.8188, 0.8428, 0.8125, 0.766, 0.8132, 0.7626, 0.8194, 0.9093, 0.675, 0.9065, 0.7404, 0.8364, 0.7404, 0.8356, 0.675, 0.9065, 0.7404, 0.9015, 0.7892, 0.8379, 0.7892, 0.8364, 0.7404, 0.9015, 0.7892, 0.892, 0.8188, 0.8408, 0.8188, 0.8379, 0.7892, 0.892, 0.8188, 0.8852, 0.8125, 0.8428, 0.8125, 0.8408, 0.8188, 0.4614, 0.8125, 0.3479, 0.7067, 0.5544, 0.7707, 0.4191, 0.8125, 0.983, 0.675, 0.9767, 0.7404, 0.9065, 0.7404, 0.9093, 0.675, 0.9767, 0.7404, 0.9651, 0.7892, 0.9015, 0.7892, 0.9065, 0.7404, 0.9651, 0.7892, 0.9432, 0.8188, 0.892, 0.8188, 0.9015, 0.7892, 0.5876, 0.6696, 0.985, 0.6915, 0.7761, 0.7299, 0.5438, 0.696, 0.985, 0.6915, 0.9124, 0.6841, 0.7968, 0.7094, 0.7761, 0.7299, 0.3724, 0.3099, 0.5, 0.3116, 0.5, 0.3733, 0.4349, 0.3715, 0.3698, 0.3698, 0.5, 0.3116, 0.6276, 0.3099, 0.6302, 0.3698, 0.5651, 0.3715, 0.5, 0.3733, 0.5, 0.3733, 0.5651, 0.3715, 0.5833, 0.4757, 0.5, 0.4931, 0.3698, 0.3698, 0.4349, 0.3715, 0.4167, 0.4757, 0.3333, 0.4583, 0.3507, 0.5417, 0.4253, 0.5503, 0.434, 0.625, 0.3681, 0.625, 0.3502, 0.7106, 0.4251, 0.7017, 0.4167, 0.7743, 0.3333, 0.7917, 0.3333, 0.7917, 0.4167, 0.7743, 0.4173, 0.8789, 0.3698, 0.8802, 0.3724, 0.9401, 0.4654, 0.9388, 0.4661, 1.0, 0.375, 1.0, 0.1858, 0.5612, 0.2465, 0.5599, 0.2483, 0.625, 0.1866, 0.625, 0.1857, 0.6906, 0.2465, 0.6919, 0.2448, 0.7552, 0.1849, 0.7526, 0.8142, 0.5612, 0.875, 0.5625, 0.875, 0.625, 0.8134, 0.625, 0.8143, 0.6906, 0.875, 0.6892, 0.8718, 0.7576, 0.8142, 0.7627, 0.8134, 0.625, 0.875, 0.625, 0.875, 0.6892, 0.8143, 0.6906, 0.1866, 0.625, 0.2483, 0.625, 0.2465, 0.6919, 0.1857, 0.6906, 0.5, 0.7569, 0.5833, 0.7743, 0.5333, 0.8787, 0.4647, 0.8777, 0.8151, 0.4974, 0.875, 0.5, 0.875, 0.5625, 0.8142, 0.5612, 0.1849, 0.4974, 0.2448, 0.4948, 0.2465, 0.5599, 0.1858, 0.5612, 0.4251, 0.7017, 0.3502, 0.7106, 0.3681, 0.625, 0.434, 0.625, 0.3801, 0.8188, 0.4614, 0.8125, 0.4191, 0.8125, 0.3289, 0.8188, 0.125, 0.5, 0.125, 0.5625, 0.1648, 0.6749, 0.172, 0.675, 0.125, 0.5625, 0.125, 0.625, 0.2465, 0.6752, 0.1648, 0.6749, 0.125, 0.625, 0.125, 0.6892, 0.3284, 0.6753, 0.2465, 0.6752, 0.125, 0.6892, 0.125, 0.75, 0.4183, 0.6755, 0.3284, 0.6753, 0.375, 1.0, 0.4661, 1.0, 0.5002, 0.6755, 0.4183, 0.6755, 0.4661, 1.0, 0.5979, 1.0, 0.5902, 0.6755, 0.5002, 0.6755, 0.8718, 0.7576, 0.875, 0.6892, 0.672, 0.6755, 0.5902, 0.6755, 0.875, 0.6892, 0.875, 0.625, 0.7538, 0.6752, 0.672, 0.6755, 0.875, 0.625, 0.875, 0.5625, 0.8356, 0.675, 0.7538, 0.6752, 0.875, 0.5625, 0.875, 0.5, 0.9093, 0.675, 0.8356, 0.675, 0.9432, 0.8188, 0.9276, 0.8125, 0.8852, 0.8125, 0.892, 0.8188, 0.125, 0.5, 0.1849, 0.4974, 0.1858, 0.5612, 0.125, 0.5625, 0.7552, 0.4948, 0.8151, 0.4974, 0.8142, 0.5612, 0.7535, 0.5599, 0.125, 0.625, 0.1866, 0.625, 0.1857, 0.6906, 0.125, 0.6892, 0.7517, 0.625, 0.8134, 0.625, 0.8143, 0.6906, 0.7535, 0.6919, 0.7535, 0.6919, 0.8143, 0.6906, 0.8142, 0.7627, 0.7566, 0.7678, 0.7535, 0.5599, 0.8142, 0.5612, 0.8134, 0.625, 0.7517, 0.625, 0.125, 0.6892, 0.1857, 0.6906, 0.1849, 0.7526, 0.125, 0.75, 0.125, 0.5625, 0.1858, 0.5612, 0.1866, 0.625, 0.125, 0.625, 0.3698, 0.8802, 0.4173, 0.8789, 0.4647, 0.8777, 0.4654, 0.9388, 0.3724, 0.9401, 0.625, 0.25, 0.5, 0.25, 0.983, 0.675, 0.9093, 0.675, 0.5, 0.25, 0.375, 0.25, 0.172, 0.675, 0.09829, 0.675, 0.4661, 1.0, 0.4654, 0.9388, 0.4654, 0.9388, 0.4661, 1.0, 0.7566, 0.7678, 0.8142, 0.7627, 0.8142, 0.7627, 0.7566, 0.7678, 0.4647, 0.8777, 0.5333, 0.8787, 0.6019, 0.8798, 0.6019, 0.8798, 0.4647, 0.8777, 0.5979, 1.0, 0.4661, 1.0, 0.4661, 1.0, 0.5979, 1.0, 0.8142, 0.7627, 0.8718, 0.7576, 0.8718, 0.7576, 0.8142, 0.7627, 0.4654, 0.9388, 0.4647, 0.8777, 0.4647, 0.8777, 0.4654, 0.9388, 0.7566, 0.7678, 0.8142, 0.7627, 0.8142, 0.7627, 0.7566, 0.7678, 0.4647, 0.8777, 0.6019, 0.8798, 0.6019, 0.8798, 0.4647, 0.8777, 0.5979, 1.0, 0.4661, 1.0, 0.4661, 1.0, 0.5979, 1.0, 0.4661, 1.0, 0.4654, 0.9388, 0.4654, 0.9388, 0.4661, 1.0, 0.4654, 0.9388, 0.4647, 0.8777, 0.4647, 0.8777, 0.4654, 0.9388, 0.8142, 0.7627, 0.8718, 0.7576, 0.8718, 0.7576, 0.8142, 0.7627, 0.4654, 0.9388, 0.4647, 0.8777, 0.4647, 0.8777, 0.4654, 0.9388, 0.8142, 0.7627, 0.8718, 0.7576, 0.8718, 0.7576, 0.8142, 0.7627, 0.7566, 0.7678, 0.8142, 0.7627, 0.8142, 0.7627, 0.7566, 0.7678, 0.4647, 0.8777, 0.6019, 0.8798, 0.6019, 0.8798, 0.4647, 0.8777, 0.5979, 1.0, 0.4661, 1.0, 0.4661, 1.0, 0.5979, 1.0, 0.4661, 1.0, 0.4654, 0.9388, 0.4654, 0.9388, 0.4661, 1.0, 0.4661, 1.0, 0.4654, 0.9388, 0.8142, 0.7627, 0.5979, 1.0, 0.4654, 0.9388, 0.4647, 0.8777, 0.7566, 0.7678, 0.8142, 0.7627, 0.2483, 0.625, 0.3681, 0.625, 0.3502, 0.7106, 0.2465, 0.6919, 0.2448, 0.4948, 0.3333, 0.4583, 0.3507, 0.5417, 0.2465, 0.5599, 0.434, 0.625, 0.5, 0.625, 0.5, 0.6928, 0.4251, 0.7017, 0.6667, 0.4583, 0.7552, 0.4948, 0.7535, 0.5599, 0.6493, 0.5417, 0.4167, 0.4757, 0.5, 0.4931, 0.5, 0.559, 0.4253, 0.5503, 0.7517, 0.625, 0.7535, 0.6919, 0.6498, 0.7106, 0.6319, 0.625, 0.6498, 0.7106, 0.7535, 0.6919, 0.7566, 0.7678, 0.6667, 0.7917, 0.6493, 0.5417, 0.7535, 0.5599, 0.7517, 0.625, 0.6319, 0.625, 0.2465, 0.6919, 0.3502, 0.7106, 0.3333, 0.7917, 0.2448, 0.7552, 0.2465, 0.5599, 0.3507, 0.5417, 0.3681, 0.625, 0.2483, 0.625, 0.5833, 0.7743, 0.6667, 0.7917, 0.6019, 0.8798, 0.5333, 0.8787, 0.4167, 0.7743, 0.5, 0.7569, 0.4647, 0.8777, 0.4173, 0.8789, 0.4251, 0.7017, 0.5, 0.6928, 0.5, 0.7569, 0.4167, 0.7743, 0.4253, 0.5503, 0.5, 0.559, 0.5, 0.625, 0.434, 0.625, 0.4349, 0.3715, 0.5, 0.3733, 0.5, 0.4931, 0.4167, 0.4757, 0.5651, 0.3715, 0.6302, 0.3698, 0.6667, 0.4583, 0.5833, 0.4757, 0.5, 0.559, 0.5, 0.4931, 0.5833, 0.4757, 0.5796, 0.5503, 0.5, 0.625, 0.5747, 0.625, 0.5797, 0.7005, 0.5, 0.6928, 0.6319, 0.625, 0.5747, 0.625, 0.5796, 0.5503, 0.6493, 0.5417, 0.6667, 0.7917, 0.5833, 0.7743, 0.5797, 0.7005, 0.6498, 0.7106, 0.5, 0.6928, 0.5797, 0.7005, 0.5833, 0.7743, 0.5, 0.7569, 0.5833, 0.4757, 0.6667, 0.4583, 0.6493, 0.5417, 0.5796, 0.5503, 0.4253, 0.5503, 0.3507, 0.5417, 0.3333, 0.4583, 0.4167, 0.4757, 0.5, 0.625, 0.5, 0.559, 0.5796, 0.5503, 0.5747, 0.625, 0.7761, 0.7299, 0.7968, 0.7094, 0.6784, 0.7284, 0.5544, 0.7707, 0.7968, 0.7094, 0.9124, 0.6841, 0.8323, 0.676, 0.6784, 0.7284, 0.1505, 0.6456, 0.5876, 0.6696, 0.5438, 0.696, 0.3479, 0.7067, 0.6344, 0.4684, 0.6056, 0.4753, 0.5944, 0.4252, 0.6193, 0.4219, 0.985, 0.6915, 0.5876, 0.6696, 0.1055, 0.7428, 0.04042, 0.7423, 0.6498, 0.7106, 0.5797, 0.7005, 0.5747, 0.625, 0.6319, 0.625])
me_cube.use_remesh_fix_poles = True
me_cube.use_remesh_preserve_attributes = False
me_cube.use_mirror_vertex_groups = False
me_cube.update()
me_cube_006 = bpy.data.meshes.new('Cube.006')
me_cube_006.from_pydata([(-0.9129, -0.5, -0.5), (-0.9129, -0.5, 0.5), (-0.9129, 0.5, -0.5), (-0.9129, 0.5, 0.5), (0.7865, -0.5, -0.5), (0.7865, -0.5, 0.5), (0.7865, 0.5, -0.5), (0.7865, 0.5, 0.5), (-0.5768, 0.6667, -0.6667), (-0.5768, 0.6667, 0.6667), (-0.5768, -0.6667, -0.6667), (-0.5768, -0.6667, 0.6667), (0.1554, 0.6667, 0.6667), (0.1554, -0.6667, -0.6667), (0.1554, 0.6667, -0.6667), (0.1554, -0.6667, 0.6667), (-0.932, 9.313e-10, -0.6096), (-0.932, -0.6096, -1.863e-09), (-0.932, -6.519e-09, 0.6096), (-0.932, 0.6096, -2.794e-09), (-0.8055, 0.6381, -0.6381), (0.5472, 0.6381, 0.6381), (0.8333, 0.6096, -2.794e-09), (0.8333, -1.676e-08, -0.6096), (0.8333, -1.863e-09, 0.6096), (0.8333, -0.6096, -2.794e-09), (0.5472, -0.6381, -0.6381), (-0.8055, -0.6381, 0.6381), (-0.2423, 0.6667, -0.6667), (-0.8055, 0.6381, 0.6381), (-0.8055, -0.6381, -0.6381), (-0.2423, -0.6667, 0.6667), (-0.5768, 0.0, 0.9167), (-0.5768, 0.0, -0.9167), (-0.5768, -0.9167, 0.0), (-0.5768, 0.9167, 0.0), (-0.2423, 0.6667, 0.6667), (-0.2423, -0.6667, -0.6667), (0.5472, 0.6381, -0.6381), (0.5472, -0.6381, 0.6381), (0.1554, -0.9167, -8.848e-09), (0.1554, 2.375e-08, 0.9167), (0.1554, 0.0, -0.9167), (0.1554, 0.9167, 0.0), (-0.9721, -1.211e-08, 5.588e-09), (0.5518, 0.8781, 9.313e-10), (0.9315, -1.304e-08, 5.588e-09), (-0.8074, -0.8781, 9.313e-10), (0.5518, -9.313e-09, -0.8781), (-0.8074, -2.794e-09, 0.8781), (-0.2423, -1.688e-09, 0.9167), (-0.8074, 7.451e-09, -0.8781), (-0.2423, -0.9167, -5.763e-09), (-0.8074, 0.8781, 0.0), (0.5518, -0.8781, 0.0), (0.5518, 7.451e-09, 0.8781), (-0.2423, -1.688e-09, -0.9167), (-0.2423, 0.9167, -5.763e-09)], [], [(0, 17, 44, 16), (17, 1, 18, 44), (44, 18, 3, 19), (16, 44, 19, 2), (14, 43, 45, 38), (43, 12, 21, 45), (45, 21, 7, 22), (38, 45, 22, 6), (6, 22, 46, 23), (22, 7, 24, 46), (46, 24, 5, 25), (23, 46, 25, 4), (10, 34, 47, 30), (34, 11, 27, 47), (47, 27, 1, 17), (30, 47, 17, 0), (14, 38, 48, 42), (38, 6, 23, 48), (48, 23, 4, 26), (42, 48, 26, 13), (9, 29, 49, 32), (29, 3, 18, 49), (49, 18, 1, 27), (32, 49, 27, 11), (12, 36, 50, 41), (36, 9, 32, 50), (50, 32, 11, 31), (41, 50, 31, 15), (2, 20, 51, 16), (20, 8, 33, 51), (51, 33, 10, 30), (16, 51, 30, 0), (13, 40, 52, 37), (40, 15, 31, 52), (52, 31, 11, 34), (37, 52, 34, 10), (2, 19, 53, 20), (19, 3, 29, 53), (53, 29, 9, 35), (20, 53, 35, 8), (4, 25, 54, 26), (25, 5, 39, 54), (54, 39, 15, 40), (26, 54, 40, 13), (7, 21, 55, 24), (21, 12, 41, 55), (55, 41, 15, 39), (24, 55, 39, 5), (8, 28, 56, 33), (28, 14, 42, 56), (56, 42, 13, 37), (33, 56, 37, 10), (8, 35, 57, 28), (35, 9, 36, 57), (57, 36, 12, 43), (28, 57, 43, 14)])
_uv = me_cube_006.uv_layers.new(name='UVMap')
_uv.uv.foreach_set('vector', [0.375, 0.0, 0.5, 0.0, 0.5, 0.1207, 0.375, 0.1207, 0.5, 0.0, 0.625, 0.0, 0.625, 0.1207, 0.5, 0.1207, 0.5, 0.1207, 0.625, 0.1207, 0.625, 0.2156, 0.5, 0.2156, 0.375, 0.1207, 0.5, 0.1207, 0.5, 0.2156, 0.375, 0.2156, 0.375, 0.3944, 0.5, 0.3944, 0.5, 0.448, 0.3728, 0.4446, 0.5, 0.3944, 0.625, 0.3944, 0.6272, 0.4446, 0.5, 0.448, 0.5, 0.448, 0.6272, 0.4446, 0.6428, 0.4822, 0.5, 0.5169, 0.3728, 0.4446, 0.5, 0.448, 0.5, 0.5169, 0.3572, 0.4822, 0.3572, 0.4822, 0.5, 0.5169, 0.5, 0.625, 0.3919, 0.625, 0.5, 0.5169, 0.6428, 0.4822, 0.6081, 0.625, 0.5, 0.625, 0.5, 0.625, 0.6081, 0.625, 0.6428, 0.7678, 0.5, 0.7331, 0.3919, 0.625, 0.5, 0.625, 0.5, 0.7331, 0.3572, 0.7678, 0.375, 0.9471, 0.5, 0.9471, 0.5, 0.9771, 0.375, 0.9771, 0.5, 0.9471, 0.625, 0.9471, 0.625, 0.9771, 0.5, 0.9771, 0.5, 0.9771, 0.625, 0.9771, 0.625, 1.0, 0.5, 1.0, 0.375, 0.9771, 0.5, 0.9771, 0.5, 1.0, 0.375, 1.0, 0.2694, 0.5, 0.3196, 0.4978, 0.323, 0.625, 0.2694, 0.625, 0.3196, 0.4978, 0.3572, 0.4822, 0.3919, 0.625, 0.323, 0.625, 0.323, 0.625, 0.3919, 0.625, 0.3572, 0.7678, 0.3196, 0.7522, 0.2694, 0.625, 0.323, 0.625, 0.3196, 0.7522, 0.2694, 0.75, 0.8221, 0.5, 0.8521, 0.5, 0.8521, 0.625, 0.8221, 0.625, 0.8521, 0.5, 0.875, 0.5, 0.875, 0.625, 0.8521, 0.625, 0.8521, 0.625, 0.875, 0.625, 0.875, 0.75, 0.8521, 0.75, 0.8221, 0.625, 0.8521, 0.625, 0.8521, 0.75, 0.8221, 0.75, 0.7306, 0.5, 0.7803, 0.5, 0.7803, 0.625, 0.7306, 0.625, 0.7803, 0.5, 0.8221, 0.5, 0.8221, 0.625, 0.7803, 0.625, 0.7803, 0.625, 0.8221, 0.625, 0.8221, 0.75, 0.7803, 0.75, 0.7306, 0.625, 0.7803, 0.625, 0.7803, 0.75, 0.7306, 0.75, 0.125, 0.5, 0.1479, 0.5, 0.1479, 0.625, 0.125, 0.625, 0.1479, 0.5, 0.1779, 0.5, 0.1779, 0.625, 0.1479, 0.625, 0.1479, 0.625, 0.1779, 0.625, 0.1779, 0.75, 0.1479, 0.75, 0.125, 0.625, 0.1479, 0.625, 0.1479, 0.75, 0.125, 0.75, 0.375, 0.8556, 0.5, 0.8556, 0.5, 0.9053, 0.375, 0.9053, 0.5, 0.8556, 0.625, 0.8556, 0.625, 0.9053, 0.5, 0.9053, 0.5, 0.9053, 0.625, 0.9053, 0.625, 0.9471, 0.5, 0.9471, 0.375, 0.9053, 0.5, 0.9053, 0.5, 0.9471, 0.375, 0.9471, 0.375, 0.2156, 0.5, 0.2156, 0.5, 0.2686, 0.375, 0.2686, 0.5, 0.2156, 0.625, 0.2156, 0.625, 0.2686, 0.5, 0.2686, 0.5, 0.2686, 0.625, 0.2686, 0.625, 0.3029, 0.5, 0.3029, 0.375, 0.2686, 0.5, 0.2686, 0.5, 0.3029, 0.375, 0.3029, 0.3572, 0.7678, 0.5, 0.7331, 0.5, 0.802, 0.3728, 0.8054, 0.5, 0.7331, 0.6428, 0.7678, 0.6272, 0.8054, 0.5, 0.802, 0.5, 0.802, 0.6272, 0.8054, 0.625, 0.8556, 0.5, 0.8556, 0.3728, 0.8054, 0.5, 0.802, 0.5, 0.8556, 0.375, 0.8556, 0.6428, 0.4822, 0.6804, 0.4978, 0.677, 0.625, 0.6081, 0.625, 0.6804, 0.4978, 0.7306, 0.5, 0.7306, 0.625, 0.677, 0.625, 0.677, 0.625, 0.7306, 0.625, 0.7306, 0.75, 0.6804, 0.7522, 0.6081, 0.625, 0.677, 0.625, 0.6804, 0.7522, 0.6428, 0.7678, 0.1779, 0.5, 0.2197, 0.5, 0.2197, 0.625, 0.1779, 0.625, 0.2197, 0.5, 0.2694, 0.5, 0.2694, 0.625, 0.2197, 0.625, 0.2197, 0.625, 0.2694, 0.625, 0.2694, 0.75, 0.2197, 0.75, 0.1779, 0.625, 0.2197, 0.625, 0.2197, 0.75, 0.1779, 0.75, 0.375, 0.3029, 0.5, 0.3029, 0.5, 0.3447, 0.375, 0.3447, 0.5, 0.3029, 0.625, 0.3029, 0.625, 0.3447, 0.5, 0.3447, 0.5, 0.3447, 0.625, 0.3447, 0.625, 0.3944, 0.5, 0.3944, 0.375, 0.3447, 0.5, 0.3447, 0.5, 0.3944, 0.375, 0.3944])
me_cube_006.use_remesh_fix_poles = True
me_cube_006.use_remesh_preserve_attributes = False
me_cube_006.use_mirror_vertex_groups = False
me_cube_006.update()
me_cube_007 = bpy.data.meshes.new('Cube.007')
me_cube_007.from_pydata([(-1.0, -1.0, -1.0), (-1.0, -1.0, 1.0), (-1.0, 1.0, -1.0), (-1.0, 1.0, 1.0), (1.0, -1.0, -1.0), (1.0, -1.0, 1.0), (1.0, 1.0, -1.0), (1.0, 1.0, 1.0), (-0.6517, 1.0, -1.0), (-0.6517, 1.0, 1.0), (-0.6517, -1.0, -1.0), (-0.6517, -1.0, 1.0), (0.1461, 1.0, 1.0), (0.1461, -1.0, -1.0), (0.1461, 1.0, -1.0), (0.1461, -1.0, 1.0)], [], [(0, 1, 3, 2), (14, 12, 7, 6), (6, 7, 5, 4), (10, 11, 1, 0), (14, 6, 4, 13), (9, 3, 1, 11), (12, 9, 11, 15), (2, 8, 10, 0), (13, 15, 11, 10), (2, 3, 9, 8), (4, 5, 15, 13), (7, 12, 15, 5), (8, 14, 13, 10), (8, 9, 12, 14)])
_uv = me_cube_007.uv_layers.new(name='UVMap')
_uv.uv.foreach_set('vector', [0.375, 0.0, 0.625, 0.0, 0.625, 0.25, 0.375, 0.25, 0.375, 0.3933, 0.625, 0.3933, 0.625, 0.5, 0.375, 0.5, 0.375, 0.5, 0.625, 0.5, 0.625, 0.75, 0.375, 0.75, 0.375, 0.9565, 0.625, 0.9565, 0.625, 1.0, 0.375, 1.0, 0.2683, 0.5, 0.375, 0.5, 0.375, 0.75, 0.2683, 0.75, 0.8315, 0.5, 0.875, 0.5, 0.875, 0.75, 0.8315, 0.75, 0.7317, 0.5, 0.8315, 0.5, 0.8315, 0.75, 0.7317, 0.75, 0.125, 0.5, 0.1685, 0.5, 0.1685, 0.75, 0.125, 0.75, 0.375, 0.8567, 0.625, 0.8567, 0.625, 0.9565, 0.375, 0.9565, 0.375, 0.25, 0.625, 0.25, 0.625, 0.2935, 0.375, 0.2935, 0.375, 0.75, 0.625, 0.75, 0.625, 0.8567, 0.375, 0.8567, 0.625, 0.5, 0.7317, 0.5, 0.7317, 0.75, 0.625, 0.75, 0.1685, 0.5, 0.2683, 0.5, 0.2683, 0.75, 0.1685, 0.75, 0.375, 0.2935, 0.625, 0.2935, 0.625, 0.3933, 0.375, 0.3933])
me_cube_007.use_remesh_fix_poles = True
me_cube_007.use_remesh_preserve_attributes = False
me_cube_007.use_mirror_vertex_groups = False
me_cube_007.update()
me_cube_008 = bpy.data.meshes.new('Cube.008')
me_cube_008.from_pydata([(-1.0, -1.0, -1.0), (-1.0, -1.0, 1.0), (-1.0, 1.0, -1.0), (-1.0, 1.0, 1.0), (1.0, -1.0, -1.0), (1.0, -1.0, 1.0), (1.0, 1.0, -1.0), (1.0, 1.0, 1.0), (-0.6517, 1.0, -1.0), (-0.6517, 1.0, 1.0), (-0.6517, -1.0, -1.0), (-0.6517, -1.0, 1.0), (0.1461, 1.0, 1.0), (0.1461, -1.0, -1.0), (0.1461, 1.0, -1.0), (0.1461, -1.0, 1.0)], [], [(0, 1, 3, 2), (14, 12, 7, 6), (6, 7, 5, 4), (10, 11, 1, 0), (14, 6, 4, 13), (9, 3, 1, 11), (12, 9, 11, 15), (2, 8, 10, 0), (13, 15, 11, 10), (2, 3, 9, 8), (4, 5, 15, 13), (7, 12, 15, 5), (8, 14, 13, 10), (8, 9, 12, 14)])
_uv = me_cube_008.uv_layers.new(name='UVMap')
_uv.uv.foreach_set('vector', [0.375, 0.0, 0.625, 0.0, 0.625, 0.25, 0.375, 0.25, 0.375, 0.3933, 0.625, 0.3933, 0.625, 0.5, 0.375, 0.5, 0.375, 0.5, 0.625, 0.5, 0.625, 0.75, 0.375, 0.75, 0.375, 0.9565, 0.625, 0.9565, 0.625, 1.0, 0.375, 1.0, 0.2683, 0.5, 0.375, 0.5, 0.375, 0.75, 0.2683, 0.75, 0.8315, 0.5, 0.875, 0.5, 0.875, 0.75, 0.8315, 0.75, 0.7317, 0.5, 0.8315, 0.5, 0.8315, 0.75, 0.7317, 0.75, 0.125, 0.5, 0.1685, 0.5, 0.1685, 0.75, 0.125, 0.75, 0.375, 0.8567, 0.625, 0.8567, 0.625, 0.9565, 0.375, 0.9565, 0.375, 0.25, 0.625, 0.25, 0.625, 0.2935, 0.375, 0.2935, 0.375, 0.75, 0.625, 0.75, 0.625, 0.8567, 0.375, 0.8567, 0.625, 0.5, 0.7317, 0.5, 0.7317, 0.75, 0.625, 0.75, 0.1685, 0.5, 0.2683, 0.5, 0.2683, 0.75, 0.1685, 0.75, 0.375, 0.2935, 0.625, 0.2935, 0.625, 0.3933, 0.375, 0.3933])
me_cube_008.use_remesh_fix_poles = True
me_cube_008.use_remesh_preserve_attributes = False
me_cube_008.use_mirror_vertex_groups = False
me_cube_008.update()
me_cube_009 = bpy.data.meshes.new('Cube.009')
me_cube_009.from_pydata([(-1.0, -1.0, -1.0), (-1.0, -1.0, 1.0), (-1.0, 1.0, -1.0), (-1.0, 1.0, 1.0), (1.0, -1.0, -1.0), (1.0, -1.0, 1.0), (1.0, 1.0, -1.0), (1.0, 1.0, 1.0), (-0.6517, 1.0, -1.0), (-0.6517, 1.0, 1.0), (-0.6517, -1.0, -1.0), (-0.6517, -1.0, 1.0), (0.1461, 1.0, 1.0), (0.1461, -1.0, -1.0), (0.1461, 1.0, -1.0), (0.1461, -1.0, 1.0)], [], [(0, 1, 3, 2), (14, 12, 7, 6), (6, 7, 5, 4), (10, 11, 1, 0), (14, 6, 4, 13), (9, 3, 1, 11), (12, 9, 11, 15), (2, 8, 10, 0), (13, 15, 11, 10), (2, 3, 9, 8), (4, 5, 15, 13), (7, 12, 15, 5), (8, 14, 13, 10), (8, 9, 12, 14)])
_uv = me_cube_009.uv_layers.new(name='UVMap')
_uv.uv.foreach_set('vector', [0.375, 0.0, 0.625, 0.0, 0.625, 0.25, 0.375, 0.25, 0.375, 0.3933, 0.625, 0.3933, 0.625, 0.5, 0.375, 0.5, 0.375, 0.5, 0.625, 0.5, 0.625, 0.75, 0.375, 0.75, 0.375, 0.9565, 0.625, 0.9565, 0.625, 1.0, 0.375, 1.0, 0.2683, 0.5, 0.375, 0.5, 0.375, 0.75, 0.2683, 0.75, 0.8315, 0.5, 0.875, 0.5, 0.875, 0.75, 0.8315, 0.75, 0.7317, 0.5, 0.8315, 0.5, 0.8315, 0.75, 0.7317, 0.75, 0.125, 0.5, 0.1685, 0.5, 0.1685, 0.75, 0.125, 0.75, 0.375, 0.8567, 0.625, 0.8567, 0.625, 0.9565, 0.375, 0.9565, 0.375, 0.25, 0.625, 0.25, 0.625, 0.2935, 0.375, 0.2935, 0.375, 0.75, 0.625, 0.75, 0.625, 0.8567, 0.375, 0.8567, 0.625, 0.5, 0.7317, 0.5, 0.7317, 0.75, 0.625, 0.75, 0.1685, 0.5, 0.2683, 0.5, 0.2683, 0.75, 0.1685, 0.75, 0.375, 0.2935, 0.625, 0.2935, 0.625, 0.3933, 0.375, 0.3933])
me_cube_009.use_remesh_fix_poles = True
me_cube_009.use_remesh_preserve_attributes = False
me_cube_009.use_mirror_vertex_groups = False
me_cube_009.update()

# ---- objects
ob_light = bpy.data.objects.new('Light', light_light)
ob_camera = bpy.data.objects.new('Camera', cam_camera)
ob_cube = bpy.data.objects.new('Cube', me_cube)
ob_cube_001 = bpy.data.objects.new('Cube.001', me_cube_006)
ob_cube_002 = bpy.data.objects.new('Cube.002', me_cube_007)
ob_cube_003 = bpy.data.objects.new('Cube.003', me_cube_008)
ob_cube_004 = bpy.data.objects.new('Cube.004', me_cube_009)

# ---- transforms, parenting, visibility, modifiers, constraints
ob_light.location = (4.076, 1.005, 5.904)
ob_light.rotation_euler = (0.6503, 0.05522, 1.866)
ob_light.lock_rotations_4d = False
ob_light.empty_display_type = 'ARROWS'
ob_light.color = (0.0, 0.0, 0.0, 0.0)
ob_light.lineart.crease_threshold = 0.0
ob_camera.location = (7.359, -6.926, 4.958)
ob_camera.rotation_euler = (1.379, -3.743e-06, 0.7783)
ob_camera.lock_rotations_4d = False
ob_camera.empty_display_type = 'ARROWS'
ob_camera.color = (0.0, 0.0, 0.0, 0.0)
ob_camera.display_type = 'WIRE'
ob_camera.lineart.crease_threshold = 0.0
ob_cube.location = (0.0, 0.0, 4.292)
ob_cube.lineart.crease_threshold = 0.0
_m = ob_cube.modifiers.new('Mirror', 'MIRROR')
_m.use_clip = True
_m = ob_cube.modifiers.new('Subdivision', 'SUBSURF')
_m.uv_smooth = 'PRESERVE_CORNERS'
_m.levels = 2
ob_cube_001.location = (2.783, -0.1448, 2.526)
ob_cube_001.rotation_euler = (0.0, -0.0, -0.2394)
ob_cube_001.scale = (0.2008, 0.04204, 0.03622)
ob_cube_001.lineart.crease_threshold = 0.0
ob_cube_002.location = (2.878, -0.02633, 2.526)
ob_cube_002.rotation_euler = (0.0, -0.0, -0.03254)
ob_cube_002.scale = (0.2166, 0.04535, 0.03907)
ob_cube_002.lineart.crease_threshold = 0.0
_m = ob_cube_002.modifiers.new('Subdivision', 'SUBSURF')
_m.uv_smooth = 'PRESERVE_CORNERS'
ob_cube_003.location = (2.847, 0.108, 2.526)
ob_cube_003.rotation_euler = (0.0, -0.0, 0.09949)
ob_cube_003.scale = (0.1862, 0.03898, 0.03358)
ob_cube_003.lineart.crease_threshold = 0.0
_m = ob_cube_003.modifiers.new('Subdivision', 'SUBSURF')
_m.uv_smooth = 'PRESERVE_CORNERS'
ob_cube_004.location = (2.741, 0.2133, 2.526)
ob_cube_004.rotation_euler = (0.0, -0.0, 0.4794)
ob_cube_004.scale = (0.1581, 0.0331, 0.02852)
ob_cube_004.lineart.crease_threshold = 0.0
_m = ob_cube_004.modifiers.new('Subdivision', 'SUBSURF')
_m.uv_smooth = 'PRESERVE_CORNERS'

# ---- collection membership
col_collection.objects.link(ob_light)
col_collection.objects.link(ob_camera)
col_collection.objects.link(ob_cube)
col_collection.objects.link(ob_cube_001)
col_collection.objects.link(ob_cube_002)
col_collection.objects.link(ob_cube_003)
col_collection.objects.link(ob_cube_004)

# ---- scene / render settings (as saved in the file)
scene.camera = ob_camera
scene.frame_start = 1; scene.frame_end = 250; scene.frame_set(1)
scene.render.engine = 'BLENDER_EEVEE_NEXT'
scene.cycles.use_denoising = False
scene.cycles.samples = 128
scene.cycles.sampling_pattern = 'TABULATED_SOBOL'
scene.cycles.use_adaptive_sampling = False
scene.cycles.use_light_tree = False
scene.eevee.use_gtao = True
scene.view_settings.view_transform = 'Filmic'
bpy.context.view_layer.update()
